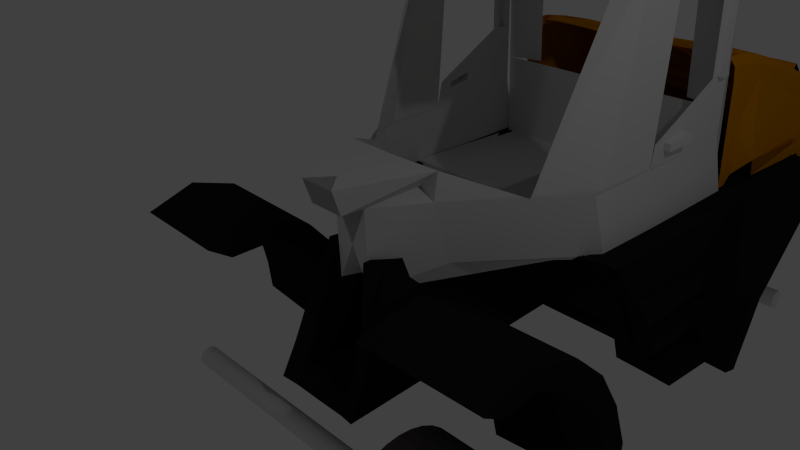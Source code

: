 # Source: LIEBHERRL538.blend  (saved by Blender 2.75.0; exported with 4.5.12 LTS)
import bpy
from mathutils import Matrix  # noqa: F401  (used for matrix-valued properties, if any)

bpy.ops.wm.read_factory_settings(use_empty=True)
scene = bpy.context.scene
scene.name = 'Scene'

# ---- collections
col_collection_1 = bpy.data.collections.new('Collection 1'); scene.collection.children.link(col_collection_1)

# ---- materials (node trees are filled in below, after node groups)
mat_rimgray = bpy.data.materials.new('rimGray')
mat_rimgray.alpha_threshold = 0.0
mat_rimgray.use_transparent_shadow = False
mat_rimgray.diffuse_color = (0.1193, 0.09643, 0.1022, 1.0)
mat_rimgray.roughness = 0.5
mat_whithecab = bpy.data.materials.new('whitheCab')
mat_whithecab.alpha_threshold = 0.0
mat_whithecab.use_transparent_shadow = False
mat_whithecab.roughness = 0.5
mat_darkgrey = bpy.data.materials.new('darkGrey')
mat_darkgrey.alpha_threshold = 0.0
mat_darkgrey.use_transparent_shadow = False
mat_darkgrey.diffuse_color = (0.01599, 0.01499, 0.01574, 1.0)
mat_darkgrey.roughness = 0.5
mat_liebherrorange = bpy.data.materials.new('liebherrOrange')
mat_liebherrorange.alpha_threshold = 0.0
mat_liebherrorange.use_transparent_shadow = False
mat_liebherrorange.diffuse_color = (0.7231, 0.2664, 0.0003035, 1.0)
mat_liebherrorange.roughness = 0.5

# ---- material node trees

# ---- world
world_world = bpy.data.worlds.new('World'); scene.world = world_world
world_world.color = (0.05088, 0.05088, 0.05088)
world_world.use_sun_shadow = False
world_world.sun_shadow_jitter_overblur = 0.0
world_world.cycles.sampling_method = 'MANUAL'
world_world.cycles.sample_map_resolution = 256

# ---- cameras
cam_camera = bpy.data.cameras.new('Camera')
cam_camera.clip_end = 100.0
cam_camera.lens = 35.0
cam_camera.sensor_width = 32.0
cam_camera.sensor_height = 18.0
cam_camera.ortho_scale = 7.314
cam_camera.dof.focus_distance = 0.0
cam_camera.dof.aperture_fstop = 128.0

# ---- lights
light_lamp = bpy.data.lights.new('Lamp', 'POINT')
light_lamp.transmission_factor = 0.0
light_lamp.cutoff_distance = 30.0
light_lamp.energy = 100.0
light_lamp.shadow_buffer_clip_start = 1.001
light_lamp.shadow_soft_size = 0.1
light_lamp.shadow_maximum_resolution = 0.006
light_lamp.use_absolute_resolution = True
light_lamp.cycles.use_multiple_importance_sampling = False

# ---- meshes
me_cylinder_002 = bpy.data.meshes.new('Cylinder.002')
me_cylinder_002.from_pydata([(3.553e-15, 1.0, -1.0), (0.0, 1.0, 1.0), (0.1951, 0.9808, -1.0), (0.1951, 0.9808, 1.0), (0.3827, 0.9239, -1.0), (0.3827, 0.9239, 1.0), (0.5556, 0.8315, -1.0), (0.5556, 0.8315, 1.0), (0.7071, 0.7071, -1.0), (0.7071, 0.7071, 1.0), (0.8315, 0.5556, -1.0), (0.8315, 0.5556, 1.0), (0.9239, 0.3827, -1.0), (0.9239, 0.3827, 1.0), (0.9808, 0.1951, -1.0), (0.9808, 0.1951, 1.0), (1.0, 7.55e-08, -1.0), (1.0, 7.55e-08, 1.0), (0.9808, -0.1951, -1.0), (0.9808, -0.1951, 1.0), (0.9239, -0.3827, -1.0), (0.9239, -0.3827, 1.0), (0.8315, -0.5556, -1.0), (0.8315, -0.5556, 1.0), (0.7071, -0.7071, -1.0), (0.7071, -0.7071, 1.0), (0.5556, -0.8315, -1.0), (0.5556, -0.8315, 1.0), (0.3827, -0.9239, -1.0), (0.3827, -0.9239, 1.0), (0.1951, -0.9808, -1.0), (0.1951, -0.9808, 1.0), (-3.204e-07, -1.0, -1.0), (-3.258e-07, -1.0, 1.0), (-0.1951, -0.9808, -1.0), (-0.1951, -0.9808, 1.0), (-0.3827, -0.9239, -1.0), (-0.3827, -0.9239, 1.0), (-0.5556, -0.8315, -1.0), (-0.5556, -0.8315, 1.0), (-0.7071, -0.7071, -1.0), (-0.7071, -0.7071, 1.0), (-0.8315, -0.5556, -1.0), (-0.8315, -0.5556, 1.0), (-0.9239, -0.3827, -1.0), (-0.9239, -0.3827, 1.0), (-0.9808, -0.1951, -1.0), (-0.9808, -0.1951, 1.0), (-1.0, 9.656e-07, -1.0), (-1.0, 9.656e-07, 1.0), (-0.9808, 0.1951, -1.0), (-0.9808, 0.1951, 1.0), (-0.9239, 0.3827, -1.0), (-0.9239, 0.3827, 1.0), (-0.8315, 0.5556, -1.0), (-0.8315, 0.5556, 1.0), (-0.7071, 0.7071, -1.0), (-0.7071, 0.7071, 1.0), (-0.5556, 0.8315, -1.0), (-0.5556, 0.8315, 1.0), (-0.3827, 0.9239, -1.0), (-0.3827, 0.9239, 1.0), (-0.1951, 0.9808, -1.0), (-0.1951, 0.9808, 1.0), (3.553e-15, 1.0, -5.96e-08), (0.1951, 0.9808, 0.0), (0.3827, 0.9239, 0.0), (0.5556, 0.8315, 0.0), (0.7071, 0.7071, 0.0), (0.8315, 0.5556, 0.0), (0.9239, 0.3827, 0.0), (0.9808, 0.1951, 0.0), (1.0, 7.55e-08, 0.0), (0.9808, -0.1951, 0.0), (0.9239, -0.3827, 0.0), (0.8315, -0.5556, 0.0), (0.7071, -0.7071, 0.0), (0.5556, -0.8315, 0.0), (0.3827, -0.9239, 0.0), (0.1951, -0.9808, 0.0), (-3.231e-07, -1.0, 0.0), (-0.1951, -0.9808, 0.0), (-0.3827, -0.9239, 0.0), (-0.5556, -0.8315, 0.0), (-0.7071, -0.7071, 0.0), (-0.8315, -0.5556, 0.0), (-0.9239, -0.3827, 0.0), (-0.9808, -0.1951, 0.0), (-1.0, 9.656e-07, 0.0), (-0.9808, 0.1951, 0.0), (-0.9239, 0.3827, 0.0), (-0.8315, 0.5556, 0.0), (-0.7071, 0.7071, 0.0), (-0.5556, 0.8315, 0.0), (-0.3827, 0.9239, 0.0), (-0.1951, 0.9808, 0.0), (0.1951, 0.9808, -0.8438), (0.3827, 0.9239, -0.8438), (0.5556, 0.8315, -0.8438), (0.7071, 0.7071, -0.8438), (0.8315, 0.5556, -0.8438), (0.9239, 0.3827, -0.8438), (0.9808, 0.1951, -0.8438), (1.0, 7.55e-08, -0.8438), (0.9808, -0.1951, -0.8438), (0.9239, -0.3827, -0.8438), (0.8315, -0.5556, -0.8438), (0.7071, -0.7071, -0.8438), (0.5556, -0.8315, -0.8438), (0.3827, -0.9239, -0.8438), (0.1951, -0.9808, -0.8438), (-3.208e-07, -1.0, -0.8438), (-0.1951, -0.9808, -0.8438), (-0.3827, -0.9239, -0.8438), (-0.5556, -0.8315, -0.8438), (-0.7071, -0.7071, -0.8438), (-0.8315, -0.5556, -0.8438), (-0.9239, -0.3827, -0.8438), (-0.9808, -0.1951, -0.8438), (-1.0, 9.656e-07, -0.8438), (-0.9808, 0.1951, -0.8438), (-0.9239, 0.3827, -0.8438), (-0.8315, 0.5556, -0.8438), (-0.7071, 0.7071, -0.8438), (-0.5556, 0.8315, -0.8438), (-0.3827, 0.9239, -0.8438), (-0.1951, 0.9808, -0.8438), (3.553e-15, 1.0, -0.8438), (2.754e-10, 0.6135, -0.4021), (0.1287, 0.6018, -0.4021), (0.2524, 0.5668, -0.4021), (0.3665, 0.5101, -0.4021), (0.4665, 0.4338, -0.4021), (0.5485, 0.3409, -0.4021), (0.6095, 0.2348, -0.4021), (0.647, 0.1197, -0.4021), (0.6597, 1.678e-07, -0.4021), (0.647, -0.1197, -0.4021), (0.6095, -0.2348, -0.4021), (0.5485, -0.3409, -0.4021), (0.4665, -0.4338, -0.4021), (0.3665, -0.5101, -0.4021), (0.2524, -0.5668, -0.4021), (0.1287, -0.6018, -0.4021), (-2.111e-07, -0.6135, -0.4021), (-0.1287, -0.6018, -0.4021), (-0.2524, -0.5668, -0.4021), (-0.3665, -0.5101, -0.4021), (-0.4665, -0.4338, -0.4021), (-0.5485, -0.3409, -0.4021), (-0.6095, -0.2348, -0.4021), (-0.647, -0.1197, -0.4021), (-0.6597, 7.139e-07, -0.4021), (-0.647, 0.1197, -0.4021), (-0.6095, 0.2348, -0.4021), (-0.5485, 0.3409, -0.4021), (-0.4665, 0.4338, -0.4021), (-0.3665, 0.5101, -0.4021), (-0.2524, 0.5668, -0.4021), (-0.1287, 0.6018, -0.4021), (6.302e-08, 0.3982, -1.098), (0.0742, 0.3906, -1.098), (0.1455, 0.3679, -1.098), (0.2113, 0.3311, -1.098), (0.2689, 0.2816, -1.098), (0.3162, 0.2212, -1.098), (0.3514, 0.1524, -1.098), (0.373, 0.07769, -1.098), (0.3803, 2.228e-07, -1.098), (0.373, -0.07769, -1.098), (0.3514, -0.1524, -1.098), (0.3162, -0.2212, -1.098), (0.2689, -0.2816, -1.098), (0.2113, -0.3311, -1.098), (0.1455, -0.3679, -1.098), (0.0742, -0.3906, -1.098), (-5.883e-08, -0.3982, -1.098), (-0.0742, -0.3906, -1.098), (-0.1455, -0.3679, -1.098), (-0.2113, -0.3311, -1.098), (-0.2689, -0.2816, -1.098), (-0.3162, -0.2212, -1.098), (-0.3514, -0.1524, -1.098), (-0.373, -0.07769, -1.098), (-0.3803, 5.772e-07, -1.098), (-0.373, 0.07769, -1.098), (-0.3514, 0.1524, -1.098), (-0.3162, 0.2212, -1.098), (-0.2689, 0.2816, -1.098), (-0.2113, 0.3311, -1.098), (-0.1455, 0.3679, -1.098), (-0.0742, 0.3906, -1.098)], [], [(64, 1, 3, 65), (65, 3, 5, 66), (66, 5, 7, 67), (67, 7, 9, 68), (68, 9, 11, 69), (69, 11, 13, 70), (70, 13, 15, 71), (71, 15, 17, 72), (72, 17, 19, 73), (73, 19, 21, 74), (74, 21, 23, 75), (75, 23, 25, 76), (76, 25, 27, 77), (77, 27, 29, 78), (78, 29, 31, 79), (79, 31, 33, 80), (80, 33, 35, 81), (81, 35, 37, 82), (82, 37, 39, 83), (83, 39, 41, 84), (84, 41, 43, 85), (85, 43, 45, 86), (86, 45, 47, 87), (87, 47, 49, 88), (88, 49, 51, 89), (89, 51, 53, 90), (90, 53, 55, 91), (91, 55, 57, 92), (92, 57, 59, 93), (93, 59, 61, 94), (3, 1, 63, 61, 59, 57, 55, 53, 51, 49, 47, 45, 43, 41, 39, 37, 35, 33, 31, 29, 27, 25, 23, 21, 19, 17, 15, 13, 11, 9, 7, 5), (95, 63, 1, 64), (94, 61, 63, 95), (22, 24, 140, 139), (125, 94, 95, 126), (126, 95, 64, 127), (124, 93, 94, 125), (123, 92, 93, 124), (122, 91, 92, 123), (121, 90, 91, 122), (120, 89, 90, 121), (119, 88, 89, 120), (118, 87, 88, 119), (117, 86, 87, 118), (116, 85, 86, 117), (115, 84, 85, 116), (114, 83, 84, 115), (113, 82, 83, 114), (112, 81, 82, 113), (111, 80, 81, 112), (110, 79, 80, 111), (109, 78, 79, 110), (108, 77, 78, 109), (107, 76, 77, 108), (106, 75, 76, 107), (105, 74, 75, 106), (104, 73, 74, 105), (103, 72, 73, 104), (102, 71, 72, 103), (101, 70, 71, 102), (100, 69, 70, 101), (99, 68, 69, 100), (98, 67, 68, 99), (97, 66, 67, 98), (96, 65, 66, 97), (127, 64, 65, 96), (0, 127, 96, 2), (2, 96, 97, 4), (4, 97, 98, 6), (6, 98, 99, 8), (8, 99, 100, 10), (10, 100, 101, 12), (12, 101, 102, 14), (14, 102, 103, 16), (16, 103, 104, 18), (18, 104, 105, 20), (20, 105, 106, 22), (22, 106, 107, 24), (24, 107, 108, 26), (26, 108, 109, 28), (28, 109, 110, 30), (30, 110, 111, 32), (32, 111, 112, 34), (34, 112, 113, 36), (36, 113, 114, 38), (38, 114, 115, 40), (40, 115, 116, 42), (42, 116, 117, 44), (44, 117, 118, 46), (46, 118, 119, 48), (48, 119, 120, 50), (50, 120, 121, 52), (52, 121, 122, 54), (54, 122, 123, 56), (56, 123, 124, 58), (58, 124, 125, 60), (62, 126, 127, 0), (60, 125, 126, 62), (139, 140, 172, 171), (40, 42, 149, 148), (58, 60, 158, 157), (14, 16, 136, 135), (32, 34, 145, 144), (50, 52, 154, 153), (6, 8, 132, 131), (24, 26, 141, 140), (42, 44, 150, 149), (60, 62, 159, 158), (16, 18, 137, 136), (34, 36, 146, 145), (52, 54, 155, 154), (8, 10, 133, 132), (26, 28, 142, 141), (0, 2, 129, 128), (44, 46, 151, 150), (62, 0, 128, 159), (18, 20, 138, 137), (36, 38, 147, 146), (54, 56, 156, 155), (10, 12, 134, 133), (28, 30, 143, 142), (46, 48, 152, 151), (2, 4, 130, 129), (20, 22, 139, 138), (38, 40, 148, 147), (56, 58, 157, 156), (12, 14, 135, 134), (30, 32, 144, 143), (48, 50, 153, 152), (4, 6, 131, 130), (160, 161, 162, 163, 164, 165, 166, 167, 168, 169, 170, 171, 172, 173, 174, 175, 176, 177, 178, 179, 180, 181, 182, 183, 184, 185, 186, 187, 188, 189, 190, 191), (153, 154, 186, 185), (140, 141, 173, 172), (154, 155, 187, 186), (141, 142, 174, 173), (128, 129, 161, 160), (155, 156, 188, 187), (142, 143, 175, 174), (129, 130, 162, 161), (156, 157, 189, 188), (143, 144, 176, 175), (130, 131, 163, 162), (157, 158, 190, 189), (144, 145, 177, 176), (131, 132, 164, 163), (158, 159, 191, 190), (145, 146, 178, 177), (132, 133, 165, 164), (159, 128, 160, 191), (146, 147, 179, 178), (133, 134, 166, 165), (147, 148, 180, 179), (134, 135, 167, 166), (148, 149, 181, 180), (135, 136, 168, 167), (149, 150, 182, 181), (136, 137, 169, 168), (150, 151, 183, 182), (137, 138, 170, 169), (151, 152, 184, 183), (138, 139, 171, 170), (152, 153, 185, 184)])
me_cylinder_002.materials.append(mat_rimgray)
me_cylinder_002.use_remesh_preserve_volume = False
me_cylinder_002.use_remesh_preserve_attributes = False
me_cylinder_002.use_mirror_vertex_groups = False
me_cylinder_002.update()
me_cylinder_001 = bpy.data.meshes.new('Cylinder.001')
me_cylinder_001.from_pydata([(0.0, 1.0, -1.0), (0.0, 1.0, 1.0), (0.1951, 0.9808, -1.0), (0.1951, 0.9808, 1.0), (0.3827, 0.9239, -1.0), (0.3827, 0.9239, 1.0), (0.5556, 0.8315, -1.0), (0.5556, 0.8315, 1.0), (0.7071, 0.7071, -1.0), (0.7071, 0.7071, 1.0), (0.8315, 0.5556, -1.0), (0.8315, 0.5556, 1.0), (0.9239, 0.3827, -1.0), (0.9239, 0.3827, 1.0), (0.9808, 0.1951, -1.0), (0.9808, 0.1951, 1.0), (1.0, 7.55e-08, -1.0), (1.0, 7.55e-08, 1.0), (0.9808, -0.1951, -1.0), (0.9808, -0.1951, 1.0), (0.9239, -0.3827, -1.0), (0.9239, -0.3827, 1.0), (0.8315, -0.5556, -1.0), (0.8315, -0.5556, 1.0), (0.7071, -0.7071, -1.0), (0.7071, -0.7071, 1.0), (0.5556, -0.8315, -1.0), (0.5556, -0.8315, 1.0), (0.3827, -0.9239, -1.0), (0.3827, -0.9239, 1.0), (0.1951, -0.9808, -1.0), (0.1951, -0.9808, 1.0), (-3.258e-07, -1.0, -1.0), (-3.258e-07, -1.0, 1.0), (-0.1951, -0.9808, -1.0), (-0.1951, -0.9808, 1.0), (-0.3827, -0.9239, -1.0), (-0.3827, -0.9239, 1.0), (-0.5556, -0.8315, -1.0), (-0.5556, -0.8315, 1.0), (-0.7071, -0.7071, -1.0), (-0.7071, -0.7071, 1.0), (-0.8315, -0.5556, -1.0), (-0.8315, -0.5556, 1.0), (-0.9239, -0.3827, -1.0), (-0.9239, -0.3827, 1.0), (-0.9808, -0.1951, -1.0), (-0.9808, -0.1951, 1.0), (-1.0, 9.656e-07, -1.0), (-1.0, 9.656e-07, 1.0), (-0.9808, 0.1951, -1.0), (-0.9808, 0.1951, 1.0), (-0.9239, 0.3827, -1.0), (-0.9239, 0.3827, 1.0), (-0.8315, 0.5556, -1.0), (-0.8315, 0.5556, 1.0), (-0.7071, 0.7071, -1.0), (-0.7071, 0.7071, 1.0), (-0.5556, 0.8315, -1.0), (-0.5556, 0.8315, 1.0), (-0.3827, 0.9239, -1.0), (-0.3827, 0.9239, 1.0), (-0.1951, 0.9808, -1.0), (-0.1951, 0.9808, 1.0)], [], [(0, 1, 3, 2), (2, 3, 5, 4), (4, 5, 7, 6), (6, 7, 9, 8), (8, 9, 11, 10), (10, 11, 13, 12), (12, 13, 15, 14), (14, 15, 17, 16), (16, 17, 19, 18), (18, 19, 21, 20), (20, 21, 23, 22), (22, 23, 25, 24), (24, 25, 27, 26), (26, 27, 29, 28), (28, 29, 31, 30), (30, 31, 33, 32), (32, 33, 35, 34), (34, 35, 37, 36), (36, 37, 39, 38), (38, 39, 41, 40), (40, 41, 43, 42), (42, 43, 45, 44), (44, 45, 47, 46), (46, 47, 49, 48), (48, 49, 51, 50), (50, 51, 53, 52), (52, 53, 55, 54), (54, 55, 57, 56), (56, 57, 59, 58), (58, 59, 61, 60), (3, 1, 63, 61, 59, 57, 55, 53, 51, 49, 47, 45, 43, 41, 39, 37, 35, 33, 31, 29, 27, 25, 23, 21, 19, 17, 15, 13, 11, 9, 7, 5), (62, 63, 1, 0), (60, 61, 63, 62), (0, 2, 4, 6, 8, 10, 12, 14, 16, 18, 20, 22, 24, 26, 28, 30, 32, 34, 36, 38, 40, 42, 44, 46, 48, 50, 52, 54, 56, 58, 60, 62)])
me_cylinder_001.materials.append(mat_whithecab)
me_cylinder_001.use_remesh_preserve_volume = False
me_cylinder_001.use_remesh_preserve_attributes = False
me_cylinder_001.use_mirror_vertex_groups = False
me_cylinder_001.update()
me_cylinder = bpy.data.meshes.new('Cylinder')
me_cylinder.from_pydata([(0.0, 1.0, -1.0), (0.0, 1.0, 1.0), (0.1951, 0.9808, -1.0), (0.1951, 0.9808, 1.0), (0.3827, 0.9239, -1.0), (0.3827, 0.9239, 1.0), (0.5556, 0.8315, -1.0), (0.5556, 0.8315, 1.0), (0.7071, 0.7071, -1.0), (0.7071, 0.7071, 1.0), (0.8315, 0.5556, -1.0), (0.8315, 0.5556, 1.0), (0.9239, 0.3827, -1.0), (0.9239, 0.3827, 1.0), (0.9808, 0.1951, -1.0), (0.9808, 0.1951, 1.0), (1.0, 7.55e-08, -1.0), (1.0, 7.55e-08, 1.0), (0.9808, -0.1951, -1.0), (0.9808, -0.1951, 1.0), (0.9239, -0.3827, -1.0), (0.9239, -0.3827, 1.0), (0.8315, -0.5556, -1.0), (0.8315, -0.5556, 1.0), (0.7071, -0.7071, -1.0), (0.7071, -0.7071, 1.0), (0.5556, -0.8315, -1.0), (0.5556, -0.8315, 1.0), (0.3827, -0.9239, -1.0), (0.3827, -0.9239, 1.0), (0.1951, -0.9808, -1.0), (0.1951, -0.9808, 1.0), (-3.258e-07, -1.0, -1.0), (-3.258e-07, -1.0, 1.0), (-0.1951, -0.9808, -1.0), (-0.1951, -0.9808, 1.0), (-0.3827, -0.9239, -1.0), (-0.3827, -0.9239, 1.0), (-0.5556, -0.8315, -1.0), (-0.5556, -0.8315, 1.0), (-0.7071, -0.7071, -1.0), (-0.7071, -0.7071, 1.0), (-0.8315, -0.5556, -1.0), (-0.8315, -0.5556, 1.0), (-0.9239, -0.3827, -1.0), (-0.9239, -0.3827, 1.0), (-0.9808, -0.1951, -1.0), (-0.9808, -0.1951, 1.0), (-1.0, 9.656e-07, -1.0), (-1.0, 9.656e-07, 1.0), (-0.9808, 0.1951, -1.0), (-0.9808, 0.1951, 1.0), (-0.9239, 0.3827, -1.0), (-0.9239, 0.3827, 1.0), (-0.8315, 0.5556, -1.0), (-0.8315, 0.5556, 1.0), (-0.7071, 0.7071, -1.0), (-0.7071, 0.7071, 1.0), (-0.5556, 0.8315, -1.0), (-0.5556, 0.8315, 1.0), (-0.3827, 0.9239, -1.0), (-0.3827, 0.9239, 1.0), (-0.1951, 0.9808, -1.0), (-0.1951, 0.9808, 1.0)], [], [(0, 1, 3, 2), (2, 3, 5, 4), (4, 5, 7, 6), (6, 7, 9, 8), (8, 9, 11, 10), (10, 11, 13, 12), (12, 13, 15, 14), (14, 15, 17, 16), (16, 17, 19, 18), (18, 19, 21, 20), (20, 21, 23, 22), (22, 23, 25, 24), (24, 25, 27, 26), (26, 27, 29, 28), (28, 29, 31, 30), (30, 31, 33, 32), (32, 33, 35, 34), (34, 35, 37, 36), (36, 37, 39, 38), (38, 39, 41, 40), (40, 41, 43, 42), (42, 43, 45, 44), (44, 45, 47, 46), (46, 47, 49, 48), (48, 49, 51, 50), (50, 51, 53, 52), (52, 53, 55, 54), (54, 55, 57, 56), (56, 57, 59, 58), (58, 59, 61, 60), (3, 1, 63, 61, 59, 57, 55, 53, 51, 49, 47, 45, 43, 41, 39, 37, 35, 33, 31, 29, 27, 25, 23, 21, 19, 17, 15, 13, 11, 9, 7, 5), (62, 63, 1, 0), (60, 61, 63, 62), (0, 2, 4, 6, 8, 10, 12, 14, 16, 18, 20, 22, 24, 26, 28, 30, 32, 34, 36, 38, 40, 42, 44, 46, 48, 50, 52, 54, 56, 58, 60, 62)])
me_cylinder.materials.append(mat_whithecab)
me_cylinder.use_remesh_preserve_volume = False
me_cylinder.use_remesh_preserve_attributes = False
me_cylinder.use_mirror_vertex_groups = False
me_cylinder.update()
me_plane_003 = bpy.data.meshes.new('Plane.003')
me_plane_003.from_pydata([(-1.145, -0.9084, -0.0009131), (0.8417, -0.9109, -0.0009485), (-1.145, 1.059, -0.0009544), (0.8372, 1.076, -0.005204), (7.029, -0.894, -0.0009124), (7.032, 1.123, -0.003404), (0.8552, 1.395, -1.019), (7.045, -0.556, -1.032), (7.003, 1.415, -1.032), (8.047, -1.59, -0.0009123), (8.047, -1.269, -1.032), (10.83, -2.108, -0.0009122), (10.83, -1.788, -1.032), (11.92, -3.054, -0.0009126), (11.92, -2.734, -1.032), (12.37, -4.975, -0.0009508), (12.37, -4.655, -1.032), (7.749, -4.749, -0.01291), (7.753, -4.433, -1.032), (0.8416, 1.167, -0.2845), (7.032, 1.212, -0.2846), (7.033, -0.7941, -0.2845), (8.044, -1.508, -0.2845), (10.84, -2.012, -0.2846), (11.93, -2.962, -0.2846), (12.4, -4.911, -0.2853), (7.744, -4.662, -0.2923), (12.38, -4.996, -0.01245), (7.728, -4.816, -0.05368), (12.38, -5.635, -0.2521), (7.729, -5.454, -0.293), (12.35, -5.462, 0.05832), (7.698, -5.336, 0.009013), (12.35, -6.332, -0.1329), (7.698, -6.202, -0.184), (12.1, -9.707, 1.125), (7.443, -9.575, 1.077), (12.1, -10.58, 0.9345), (7.443, -10.45, 0.8823), (12.05, -10.71, 1.327), (7.402, -10.49, 1.299), (12.06, -11.05, 1.057), (7.402, -10.82, 1.029), (12.03, -11.63, 1.364), (7.374, -11.38, 1.362), (12.03, -11.43, 1.084), (7.374, -11.17, 1.082), (12.03, -11.63, 1.364), (7.374, -11.38, 1.362), (12.03, -11.43, 1.084), (7.374, -11.17, 1.082), (12.03, -11.5, 1.371), (7.375, -11.25, 1.359), (12.03, -11.49, 1.089), (7.375, -11.25, 1.078), (11.71, -19.57, 1.28), (7.063, -19.38, 1.319), (11.71, -18.61, 1.114), (7.061, -18.43, 1.153), (11.54, -22.13, 0.4646), (6.884, -21.95, 0.5061), (11.54, -21.18, 0.2985), (6.886, -20.99, 0.3381), (11.48, -23.03, 0.1453), (6.826, -22.92, 0.1994), (11.48, -21.88, 0.07075), (6.827, -21.76, 0.1241), (11.28, -24.35, -0.9884), (6.623, -24.24, -0.9355), (11.28, -23.2, -1.064), (6.623, -23.09, -1.011), (-0.5839, -4.962, -0.01866), (-0.5843, -5.825, -0.2089), (-0.8391, -9.199, 1.049), (-0.8403, -10.07, 0.8568), (-0.8825, -10.11, 1.272), (-0.8826, -10.45, 1.002), (-0.9076, -10.88, 1.331), (-0.9077, -10.87, 1.052), (-1.222, -19.01, 1.294), (-1.222, -18.05, 1.127), (9.513, -4.524, -1.037), (9.513, -4.844, -0.005727), (9.513, -4.759, -0.2922), (9.497, -4.885, -0.0378), (9.497, -5.523, -0.2784), (9.467, -5.38, 0.02887), (9.467, -6.252, -0.1663), (9.212, -9.625, 1.096), (9.212, -10.5, 0.9013), (9.17, -10.57, 1.311), (9.17, -10.91, 1.039), (9.143, -11.47, 1.363), (9.143, -11.27, 1.083), (9.143, -11.47, 1.363), (9.143, -11.27, 1.083), (9.144, -11.34, 1.365), (9.144, -11.34, 1.081), (8.826, -19.46, 1.304), (8.83, -18.5, 1.136), (8.656, -22.02, 0.4936), (8.653, -21.06, 0.3213), (8.597, -22.96, 0.1778), (8.595, -21.81, 0.1026), (8.39, -24.28, -0.9562), (8.39, -23.13, -1.031), (8.774, -33.69, 1.364), (7.012, -33.72, 1.387), (8.605, -31.1, 0.5819), (6.834, -31.1, 0.6024), (8.546, -30.12, 0.1262), (6.777, -30.09, 0.1496), (8.34, -28.43, -0.8914), (6.573, -28.45, -0.8683), (6.724, -22.42, -0.4441), (6.724, -23.58, -0.3688), (11.38, -23.69, -0.4221), (11.38, -22.54, -0.4971), (8.492, -22.47, -0.4647), (8.494, -23.62, -0.3903), (6.674, -29.27, -0.3602), (8.444, -29.28, -0.3839), (6.66, -22.84, -0.8034), (11.31, -22.96, -0.8564), (8.428, -22.89, -0.8239), (8.429, -24.04, -0.7471), (8.38, -28.74, -0.7032), (6.659, -24.0, -0.728), (11.31, -24.11, -0.7812), (6.609, -28.75, -0.6821), (10.03, -24.07, -0.7723), (9.996, -24.31, -0.9776), (9.983, -28.77, -0.7285), (9.946, -28.46, -0.9128), (6.774, -23.25, -0.09038), (11.43, -23.37, -0.1436), (6.724, -29.67, -0.1104), (6.775, -22.1, -0.1657), (11.43, -22.21, -0.2188), (8.543, -22.14, -0.1863), (8.544, -23.3, -0.1093), (8.495, -29.69, -0.131), (9.276, -23.31, -0.1226), (9.227, -23.63, -0.3971), (9.227, -29.7, -0.1444), (9.177, -29.28, -0.3907), (9.143, -22.02, 0.484), (9.086, -22.97, 0.1757), (9.093, -31.11, 0.5721), (9.036, -30.12, 0.1244), (8.692, -4.801, -0.007135), (8.691, -4.714, -0.2928), (8.675, -4.853, -0.04504), (8.675, -5.491, -0.2858), (8.646, -5.357, 0.01981), (8.646, -6.228, -0.1754), (8.39, -9.602, 1.087), (8.39, -10.47, 0.8923), (8.349, -10.53, 1.307), (8.349, -10.87, 1.034), (8.322, -11.43, 1.363), (8.322, -11.23, 1.082), (8.322, -11.43, 1.363), (8.322, -11.23, 1.082), (8.323, -11.3, 1.363), (8.323, -11.3, 1.079), (8.008, -19.43, 1.314), (8.008, -18.46, 1.144), (7.831, -21.03, 0.3283), (7.773, -21.79, 0.1121), (7.568, -24.26, -0.9479), (7.568, -23.11, -1.022), (8.692, -4.481, -1.038), (7.958, -33.7, 1.377), (7.782, -31.1, 0.5893), (7.726, -30.11, 0.1369), (7.519, -28.44, -0.8811), (7.621, -29.27, -0.3723), (7.671, -22.45, -0.4553), (7.556, -28.75, -0.6942), (7.606, -22.87, -0.8146), (7.721, -22.12, -0.1769), (7.673, -29.68, -0.1228), (7.328, -33.92, 1.363), (6.403, -33.69, 1.375), (7.696, -31.35, 0.5766), (6.776, -31.09, 0.5883), (7.845, -30.36, 0.1239), (6.927, -30.1, 0.1352), (6.964, -29.68, -0.1244), (7.0, -29.27, -0.3737), (7.919, -29.53, -0.3849), (7.883, -29.94, -0.136), (1.646, -34.3, 1.449), (0.7255, -34.07, 1.459), (2.014, -31.73, 0.6633), (1.094, -31.48, 0.6745), (2.164, -30.75, 0.2106), (1.246, -30.48, 0.2223), (1.282, -30.06, -0.03639), (1.316, -29.66, -0.2853), (2.236, -29.91, -0.2971), (2.159, -29.73, -0.04809), (2.018, -43.34, 1.615), (1.14, -44.01, 1.61), (2.426, -44.92, 0.6631), (1.507, -44.71, 0.628), (2.577, -45.66, 0.187), (1.659, -45.45, 0.1484), (1.693, -45.97, -0.09895), (1.731, -46.47, -0.3398), (2.648, -46.68, -0.302), (2.615, -46.18, -0.06341), (2.439, -40.66, 0.195), (2.398, -39.21, 0.1973), (2.278, -40.15, 0.6639), (2.33, -41.82, 0.664), (3.948, -40.6, 0.2304), (3.908, -39.16, 0.2329), (3.787, -40.1, 0.6961), (3.838, -41.75, 0.696), (12.36, -40.29, 0.4172), (12.32, -38.84, 0.4201), (12.2, -40.25, 1.019), (12.25, -41.46, 0.7514), (5.666, -40.01, 0.8734), (5.786, -39.08, 0.2736), (5.826, -40.53, 0.2708), (5.717, -41.22, 0.6043), (12.03, -42.12, 1.437), (12.08, -42.92, 1.094), (5.501, -41.7, 1.316), (5.551, -42.49, 0.9728), (11.84, -45.21, 1.695), (11.89, -44.72, 1.321), (5.306, -44.54, 1.682), (5.356, -44.05, 1.309), (11.92, -48.25, 1.444), (11.8, -46.87, 1.231), (5.391, -48.76, 1.534), (5.268, -47.38, 1.321), (12.37, -40.34, 0.3609), (12.33, -38.93, 0.4438), (5.793, -39.02, 0.2881), (5.833, -40.43, 0.2047), (12.56, -39.7, -0.2114), (12.52, -38.27, -0.1581), (5.981, -38.42, -0.3112), (6.021, -39.85, -0.3645), (12.72, -39.35, -0.7309), (12.68, -38.8, -0.6782), (6.144, -38.95, -0.8316), (6.185, -39.5, -0.8843), (-0.7283, -29.72, -0.2676), (-0.7637, -30.13, -0.02087), (-0.3153, -46.54, -0.3212), (-0.3501, -46.04, -0.08578), (1.204, -5.672, -0.3614), (1.172, -6.077, -0.1139), (-0.8397, -5.736, -0.3443), (-0.8759, -6.142, -0.0968), (-0.6011, -30.05, 1.339), (1.431, -29.98, 1.323), (-0.7125, -6.064, 1.263), (1.319, -6.0, 1.246), (1.145, -0.9084, -0.0009131), (-0.8417, -0.9109, -0.0009485), (1.145, 1.059, -0.0009544), (-0.8372, 1.076, -0.005204), (-7.029, -0.894, -0.0009124), (-7.032, 1.123, -0.003404), (-0.8552, 1.395, -1.019), (-7.045, -0.556, -1.032), (-7.003, 1.415, -1.032), (-8.047, -1.59, -0.0009123), (-8.047, -1.269, -1.032), (-10.83, -2.108, -0.0009122), (-10.83, -1.788, -1.032), (-11.92, -3.054, -0.0009126), (-11.92, -2.734, -1.032), (-12.37, -4.975, -0.0009508), (-12.37, -4.655, -1.032), (-7.749, -4.749, -0.01291), (-7.753, -4.433, -1.032), (-0.8416, 1.167, -0.2845), (-7.032, 1.212, -0.2846), (-7.033, -0.7941, -0.2845), (-8.044, -1.508, -0.2845), (-10.84, -2.012, -0.2846), (-11.93, -2.962, -0.2846), (-12.4, -4.911, -0.2853), (-7.744, -4.662, -0.2923), (-12.38, -4.996, -0.01245), (-7.728, -4.816, -0.05368), (-12.38, -5.635, -0.2521), (-7.729, -5.454, -0.293), (-12.35, -5.462, 0.05832), (-7.698, -5.336, 0.009013), (-12.35, -6.332, -0.1329), (-7.698, -6.202, -0.184), (-12.1, -9.707, 1.125), (-7.443, -9.575, 1.077), (-12.1, -10.58, 0.9345), (-7.443, -10.45, 0.8823), (-12.05, -10.71, 1.327), (-7.402, -10.49, 1.299), (-12.06, -11.05, 1.057), (-7.402, -10.82, 1.029), (-12.03, -11.63, 1.364), (-7.374, -11.38, 1.362), (-12.03, -11.43, 1.084), (-7.374, -11.17, 1.082), (-12.03, -11.63, 1.364), (-7.374, -11.38, 1.362), (-12.03, -11.43, 1.084), (-7.374, -11.17, 1.082), (-12.03, -11.5, 1.371), (-7.375, -11.25, 1.359), (-12.03, -11.49, 1.089), (-7.375, -11.25, 1.078), (-11.71, -19.57, 1.28), (-7.063, -19.38, 1.319), (-11.71, -18.61, 1.114), (-7.061, -18.43, 1.153), (-11.54, -22.13, 0.4646), (-6.884, -21.95, 0.5061), (-11.54, -21.18, 0.2985), (-6.886, -20.99, 0.3381), (-11.48, -23.03, 0.1453), (-6.826, -22.92, 0.1994), (-11.48, -21.88, 0.07075), (-6.827, -21.76, 0.1241), (-11.28, -24.35, -0.9884), (-6.623, -24.24, -0.9355), (-11.28, -23.2, -1.064), (-6.623, -23.09, -1.011), (0.5839, -4.962, -0.01866), (0.5843, -5.825, -0.2089), (0.8391, -9.199, 1.049), (0.8403, -10.07, 0.8568), (0.8825, -10.11, 1.272), (0.8826, -10.45, 1.002), (0.9076, -10.88, 1.331), (0.9077, -10.87, 1.052), (1.222, -19.01, 1.294), (1.222, -18.05, 1.127), (-9.513, -4.524, -1.037), (-9.513, -4.844, -0.005727), (-9.513, -4.759, -0.2922), (-9.497, -4.885, -0.0378), (-9.497, -5.523, -0.2784), (-9.467, -5.38, 0.02887), (-9.467, -6.252, -0.1663), (-9.212, -9.625, 1.096), (-9.212, -10.5, 0.9013), (-9.17, -10.57, 1.311), (-9.17, -10.91, 1.039), (-9.143, -11.47, 1.363), (-9.143, -11.27, 1.083), (-9.143, -11.47, 1.363), (-9.143, -11.27, 1.083), (-9.144, -11.34, 1.365), (-9.144, -11.34, 1.081), (-8.826, -19.46, 1.304), (-8.83, -18.5, 1.136), (-8.656, -22.02, 0.4936), (-8.653, -21.06, 0.3213), (-8.597, -22.96, 0.1778), (-8.595, -21.81, 0.1026), (-8.39, -24.28, -0.9562), (-8.39, -23.13, -1.031), (-8.774, -33.69, 1.364), (-7.012, -33.72, 1.387), (-8.605, -31.1, 0.5819), (-6.834, -31.1, 0.6024), (-8.546, -30.12, 0.1262), (-6.777, -30.09, 0.1496), (-8.34, -28.43, -0.8914), (-6.573, -28.45, -0.8683), (-6.724, -22.42, -0.4441), (-6.724, -23.58, -0.3688), (-11.38, -23.69, -0.4221), (-11.38, -22.54, -0.4971), (-8.492, -22.47, -0.4647), (-8.494, -23.62, -0.3903), (-6.674, -29.27, -0.3602), (-8.444, -29.28, -0.3839), (-6.66, -22.84, -0.8034), (-11.31, -22.96, -0.8564), (-8.428, -22.89, -0.8239), (-8.429, -24.04, -0.7471), (-8.38, -28.74, -0.7032), (-6.659, -24.0, -0.728), (-11.31, -24.11, -0.7812), (-6.609, -28.75, -0.6821), (-10.03, -24.07, -0.7723), (-9.996, -24.31, -0.9776), (-9.983, -28.77, -0.7285), (-9.946, -28.46, -0.9128), (-6.774, -23.25, -0.09038), (-11.43, -23.37, -0.1436), (-6.724, -29.67, -0.1104), (-6.775, -22.1, -0.1657), (-11.43, -22.21, -0.2188), (-8.543, -22.14, -0.1863), (-8.544, -23.3, -0.1093), (-8.495, -29.69, -0.131), (-9.276, -23.31, -0.1226), (-9.227, -23.63, -0.3971), (-9.227, -29.7, -0.1444), (-9.177, -29.28, -0.3907), (-9.143, -22.02, 0.484), (-9.086, -22.97, 0.1757), (-9.093, -31.11, 0.5721), (-9.036, -30.12, 0.1244), (-8.692, -4.801, -0.007135), (-8.691, -4.714, -0.2928), (-8.675, -4.853, -0.04504), (-8.675, -5.491, -0.2858), (-8.646, -5.357, 0.01981), (-8.646, -6.228, -0.1754), (-8.39, -9.602, 1.087), (-8.39, -10.47, 0.8923), (-8.349, -10.53, 1.307), (-8.349, -10.87, 1.034), (-8.322, -11.43, 1.363), (-8.322, -11.23, 1.082), (-8.322, -11.43, 1.363), (-8.322, -11.23, 1.082), (-8.323, -11.3, 1.363), (-8.323, -11.3, 1.079), (-8.008, -19.43, 1.314), (-8.008, -18.46, 1.144), (-7.831, -21.03, 0.3283), (-7.773, -21.79, 0.1121), (-7.568, -24.26, -0.9479), (-7.568, -23.11, -1.022), (-8.692, -4.481, -1.038), (-7.958, -33.7, 1.377), (-7.782, -31.1, 0.5893), (-7.726, -30.11, 0.1369), (-7.519, -28.44, -0.8811), (-7.621, -29.27, -0.3723), (-7.671, -22.45, -0.4553), (-7.556, -28.75, -0.6942), (-7.606, -22.87, -0.8146), (-7.721, -22.12, -0.1769), (-7.673, -29.68, -0.1228), (-7.328, -33.92, 1.363), (-6.403, -33.69, 1.375), (-7.696, -31.35, 0.5766), (-6.776, -31.09, 0.5883), (-7.845, -30.36, 0.1239), (-6.927, -30.1, 0.1352), (-6.964, -29.68, -0.1244), (-7.0, -29.27, -0.3737), (-7.919, -29.53, -0.3849), (-7.883, -29.94, -0.136), (-1.646, -34.3, 1.449), (-0.7255, -34.07, 1.459), (-2.014, -31.73, 0.6633), (-1.094, -31.48, 0.6745), (-2.164, -30.75, 0.2106), (-1.246, -30.48, 0.2223), (-1.282, -30.06, -0.03639), (-1.316, -29.66, -0.2853), (-2.236, -29.91, -0.2971), (-2.159, -29.73, -0.04809), (-2.018, -43.34, 1.615), (-1.14, -44.01, 1.61), (-2.426, -44.92, 0.6631), (-1.507, -44.71, 0.628), (-2.577, -45.66, 0.187), (-1.659, -45.45, 0.1484), (-1.693, -45.97, -0.09895), (-1.731, -46.47, -0.3398), (-2.648, -46.68, -0.302), (-2.615, -46.18, -0.06341), (-2.439, -40.66, 0.195), (-2.398, -39.21, 0.1973), (-2.278, -40.15, 0.6639), (-2.33, -41.82, 0.664), (-3.948, -40.6, 0.2304), (-3.908, -39.16, 0.2329), (-3.787, -40.1, 0.6961), (-3.838, -41.75, 0.696), (-12.36, -40.29, 0.4172), (-12.32, -38.84, 0.4201), (-12.2, -40.25, 1.019), (-12.25, -41.46, 0.7514), (-5.666, -40.01, 0.8734), (-5.786, -39.08, 0.2736), (-5.826, -40.53, 0.2708), (-5.717, -41.22, 0.6043), (-12.03, -42.12, 1.437), (-12.08, -42.92, 1.094), (-5.501, -41.7, 1.316), (-5.551, -42.49, 0.9728), (-11.84, -45.21, 1.695), (-11.89, -44.72, 1.321), (-5.306, -44.54, 1.682), (-5.356, -44.05, 1.309), (-11.92, -48.25, 1.444), (-11.8, -46.87, 1.231), (-5.391, -48.76, 1.534), (-5.268, -47.38, 1.321), (-12.37, -40.34, 0.3609), (-12.33, -38.93, 0.4438), (-5.793, -39.02, 0.2881), (-5.833, -40.43, 0.2047), (-12.56, -39.7, -0.2114), (-12.52, -38.27, -0.1581), (-5.981, -38.42, -0.3112), (-6.021, -39.85, -0.3645), (-12.72, -39.35, -0.7309), (-12.68, -38.8, -0.6782), (-6.144, -38.95, -0.8316), (-6.185, -39.5, -0.8843), (0.7283, -29.72, -0.2676), (0.7637, -30.13, -0.02087), (0.3153, -46.54, -0.3212), (0.3501, -46.04, -0.08578), (-1.204, -5.672, -0.3614), (-1.172, -6.077, -0.1139), (0.8397, -5.736, -0.3443), (0.8759, -6.142, -0.0968), (0.6011, -30.05, 1.339), (-1.431, -29.98, 1.323), (0.7125, -6.064, 1.263), (-1.319, -6.0, 1.246)], [], [(0, 1, 3, 2), (3, 1, 4, 5), (19, 20, 8, 6), (20, 21, 7, 8), (21, 4, 9, 22), (22, 9, 11, 23), (23, 11, 13, 24), (24, 13, 15, 25), (150, 17, 28, 152), (172, 151, 26, 18), (14, 24, 25, 16), (12, 23, 24, 14), (10, 22, 23, 12), (7, 21, 22, 10), (5, 4, 21, 20), (3, 5, 20, 19), (28, 30, 34, 32), (83, 25, 29, 85), (25, 15, 27, 29), (17, 26, 30, 28), (32, 34, 72, 71), (152, 28, 32, 154), (85, 29, 33, 87), (29, 27, 31, 33), (89, 37, 41, 91), (154, 32, 36, 156), (87, 33, 37, 89), (33, 31, 35, 37), (40, 42, 46, 44), (37, 35, 39, 41), (56, 52, 77, 79), (156, 36, 40, 158), (160, 44, 48, 162), (158, 40, 44, 160), (91, 41, 45, 93), (41, 39, 43, 45), (95, 49, 53, 97), (93, 45, 49, 95), (45, 43, 47, 49), (44, 46, 50, 48), (34, 38, 74, 72), (49, 47, 51, 53), (48, 50, 54, 52), (162, 48, 52, 164), (99, 57, 61, 101), (164, 52, 56, 166), (97, 53, 57, 99), (53, 51, 55, 57), (61, 59, 63, 65), (57, 55, 59, 61), (56, 58, 62, 60), (140, 102, 110, 141), (127, 122, 70, 68), (60, 62, 66, 64), (100, 98, 106, 108), (101, 61, 65, 103), (171, 170, 68, 70), (127, 68, 113, 129), (124, 123, 69, 105), (123, 128, 67, 69), (71, 72, 74, 73), (73, 74, 76, 75), (77, 78, 80, 79), (58, 56, 79, 80), (40, 36, 73, 75), (36, 32, 71, 73), (38, 42, 76, 74), (54, 58, 80, 78), (42, 40, 75, 76), (52, 54, 78, 77), (180, 124, 105, 171), (128, 125, 104, 67), (69, 67, 104, 105), (168, 101, 103, 169), (59, 100, 102, 63), (55, 98, 100, 59), (165, 97, 99, 167), (51, 96, 98, 55), (167, 99, 101, 168), (47, 94, 96, 51), (161, 93, 95, 163), (163, 95, 97, 165), (159, 91, 93, 161), (39, 90, 92, 43), (43, 92, 94, 47), (35, 88, 90, 39), (155, 87, 89, 157), (31, 86, 88, 35), (157, 89, 91, 159), (153, 85, 87, 155), (27, 84, 86, 31), (151, 83, 85, 153), (16, 25, 83, 81), (15, 82, 84, 27), (136, 120, 190, 189), (173, 107, 184, 183), (179, 129, 113, 176), (60, 64, 111, 109), (110, 102, 147, 149), (56, 60, 109, 107), (170, 104, 112, 176), (166, 56, 107, 173), (120, 177, 191, 190), (135, 140, 119, 116), (181, 139, 118, 178), (138, 135, 116, 117), (139, 138, 117, 118), (134, 115, 120, 136), (134, 137, 114, 115), (125, 119, 121, 126), (126, 112, 133, 132), (177, 120, 129, 179), (116, 119, 125, 128), (178, 118, 124, 180), (117, 116, 128, 123), (118, 117, 123, 124), (115, 127, 129, 120), (115, 114, 122, 127), (131, 130, 132, 133), (125, 126, 132, 130), (104, 125, 130, 131), (112, 104, 131, 133), (64, 66, 137, 134), (64, 134, 136, 111), (103, 65, 138, 139), (65, 63, 135, 138), (169, 103, 139, 181), (63, 102, 140, 135), (111, 136, 189, 188), (140, 141, 144, 142), (143, 142, 144, 145), (141, 121, 145, 144), (119, 140, 142, 143), (121, 119, 143, 145), (147, 146, 148, 149), (108, 110, 149, 148), (102, 100, 146, 147), (100, 108, 148, 146), (110, 175, 182, 141), (66, 169, 181, 137), (114, 178, 180, 122), (121, 177, 179, 126), (137, 181, 178, 114), (141, 182, 177, 121), (98, 166, 173, 106), (68, 170, 176, 113), (126, 179, 176, 112), (108, 174, 175, 110), (106, 173, 174, 108), (26, 151, 153, 30), (30, 153, 155, 34), (38, 157, 159, 42), (34, 155, 157, 38), (42, 159, 161, 46), (50, 163, 165, 54), (46, 161, 163, 50), (58, 167, 168, 62), (54, 165, 167, 58), (62, 168, 169, 66), (122, 180, 171, 70), (105, 104, 170, 171), (96, 164, 166, 98), (94, 162, 164, 96), (90, 158, 160, 92), (92, 160, 162, 94), (88, 156, 158, 90), (86, 154, 156, 88), (84, 152, 154, 86), (81, 83, 151, 172), (82, 150, 152, 84), (190, 191, 201, 200), (183, 184, 194, 193), (191, 192, 202, 201), (189, 190, 200, 199), (177, 182, 192, 191), (109, 111, 188, 186), (175, 174, 185, 187), (174, 173, 183, 185), (182, 175, 187, 192), (107, 109, 186, 184), (196, 198, 208, 206), (200, 201, 211, 210), (193, 194, 204, 203), (201, 202, 212, 211), (186, 188, 198, 196), (187, 185, 195, 197), (188, 189, 199, 198), (185, 183, 193, 195), (184, 186, 196, 194), (192, 187, 197, 202), (203, 204, 206, 205), (205, 206, 208, 207), (212, 209, 210, 211), (207, 208, 209, 212), (215, 216, 220, 219), (198, 199, 209, 208), (195, 193, 203, 205, 216, 215), (194, 196, 206, 204), (202, 197, 214, 213, 207, 212), (253, 254, 260, 259), (197, 195, 215, 214), (213, 216, 205, 207), (226, 225, 223, 222), (213, 214, 218, 217), (214, 215, 219, 218), (216, 213, 217, 220), (222, 223, 224, 221), (222, 221, 241, 242), (228, 227, 221, 224), (228, 224, 230, 232), (219, 220, 228, 225), (220, 217, 227, 228), (217, 218, 226, 227), (218, 219, 225, 226), (232, 230, 234, 236), (224, 223, 229, 230), (225, 228, 232, 231), (223, 225, 231, 229), (235, 236, 240, 239), (230, 229, 233, 234), (231, 232, 236, 235), (229, 231, 235, 233), (239, 240, 238, 237), (233, 235, 239, 237), (236, 234, 238, 240), (234, 233, 237, 238), (241, 244, 248, 245), (226, 222, 242, 243), (227, 226, 243, 244), (221, 227, 244, 241), (248, 247, 251, 252), (242, 241, 245, 246), (244, 243, 247, 248), (243, 242, 246, 247), (252, 251, 250, 249), (247, 246, 250, 251), (245, 248, 252, 249), (246, 245, 249, 250), (254, 253, 255, 256), (209, 199, 254, 256), (210, 209, 256, 255), (200, 210, 255, 253), (258, 257, 259, 260), (199, 200, 257, 258), (258, 260, 263, 264), (200, 253, 259, 257), (261, 262, 264, 263), (254, 199, 262, 261), (260, 254, 261, 263), (199, 258, 264, 262), (265, 267, 268, 266), (268, 270, 269, 266), (284, 271, 273, 285), (285, 273, 272, 286), (286, 287, 274, 269), (287, 288, 276, 274), (288, 289, 278, 276), (289, 290, 280, 278), (415, 417, 293, 282), (437, 283, 291, 416), (279, 281, 290, 289), (277, 279, 289, 288), (275, 277, 288, 287), (272, 275, 287, 286), (270, 285, 286, 269), (268, 284, 285, 270), (293, 297, 299, 295), (348, 350, 294, 290), (290, 294, 292, 280), (282, 293, 295, 291), (297, 336, 337, 299), (417, 419, 297, 293), (350, 352, 298, 294), (294, 298, 296, 292), (354, 356, 306, 302), (419, 421, 301, 297), (352, 354, 302, 298), (298, 302, 300, 296), (305, 309, 311, 307), (302, 306, 304, 300), (321, 344, 342, 317), (421, 423, 305, 301), (425, 427, 313, 309), (423, 425, 309, 305), (356, 358, 310, 306), (306, 310, 308, 304), (360, 362, 318, 314), (358, 360, 314, 310), (310, 314, 312, 308), (309, 313, 315, 311), (299, 337, 339, 303), (314, 318, 316, 312), (313, 317, 319, 315), (427, 429, 317, 313), (364, 366, 326, 322), (429, 431, 321, 317), (362, 364, 322, 318), (318, 322, 320, 316), (326, 330, 328, 324), (322, 326, 324, 320), (321, 325, 327, 323), (405, 406, 375, 367), (392, 333, 335, 387), (325, 329, 331, 327), (365, 373, 371, 363), (366, 368, 330, 326), (436, 335, 333, 435), (392, 394, 378, 333), (389, 370, 334, 388), (388, 334, 332, 393), (336, 338, 339, 337), (338, 340, 341, 339), (342, 344, 345, 343), (323, 345, 344, 321), (305, 340, 338, 301), (301, 338, 336, 297), (303, 339, 341, 307), (319, 343, 345, 323), (307, 341, 340, 305), (317, 342, 343, 319), (445, 436, 370, 389), (393, 332, 369, 390), (334, 370, 369, 332), (433, 434, 368, 366), (324, 328, 367, 365), (320, 324, 365, 363), (430, 432, 364, 362), (316, 320, 363, 361), (432, 433, 366, 364), (312, 316, 361, 359), (426, 428, 360, 358), (428, 430, 362, 360), (424, 426, 358, 356), (304, 308, 357, 355), (308, 312, 359, 357), (300, 304, 355, 353), (420, 422, 354, 352), (296, 300, 353, 351), (422, 424, 356, 354), (418, 420, 352, 350), (292, 296, 351, 349), (416, 418, 350, 348), (281, 346, 348, 290), (280, 292, 349, 347), (401, 454, 455, 385), (438, 448, 449, 372), (444, 441, 378, 394), (325, 374, 376, 329), (375, 414, 412, 367), (321, 372, 374, 325), (435, 441, 377, 369), (431, 438, 372, 321), (385, 455, 456, 442), (400, 381, 384, 405), (446, 443, 383, 404), (403, 382, 381, 400), (404, 383, 382, 403), (399, 401, 385, 380), (399, 380, 379, 402), (390, 391, 386, 384), (391, 397, 398, 377), (442, 444, 394, 385), (381, 393, 390, 384), (443, 445, 389, 383), (382, 388, 393, 381), (383, 389, 388, 382), (380, 385, 394, 392), (380, 392, 387, 379), (396, 398, 397, 395), (390, 395, 397, 391), (369, 396, 395, 390), (377, 398, 396, 369), (329, 399, 402, 331), (329, 376, 401, 399), (368, 404, 403, 330), (330, 403, 400, 328), (434, 446, 404, 368), (328, 400, 405, 367), (376, 453, 454, 401), (405, 407, 409, 406), (408, 410, 409, 407), (406, 409, 410, 386), (384, 408, 407, 405), (386, 410, 408, 384), (412, 414, 413, 411), (373, 413, 414, 375), (367, 412, 411, 365), (365, 411, 413, 373), (375, 406, 447, 440), (331, 402, 446, 434), (379, 387, 445, 443), (386, 391, 444, 442), (402, 379, 443, 446), (406, 386, 442, 447), (363, 371, 438, 431), (333, 378, 441, 435), (391, 377, 441, 444), (373, 375, 440, 439), (371, 373, 439, 438), (291, 295, 418, 416), (295, 299, 420, 418), (303, 307, 424, 422), (299, 303, 422, 420), (307, 311, 426, 424), (315, 319, 430, 428), (311, 315, 428, 426), (323, 327, 433, 432), (319, 323, 432, 430), (327, 331, 434, 433), (387, 335, 436, 445), (370, 436, 435, 369), (361, 363, 431, 429), (359, 361, 429, 427), (355, 357, 425, 423), (357, 359, 427, 425), (353, 355, 423, 421), (351, 353, 421, 419), (349, 351, 419, 417), (346, 437, 416, 348), (347, 349, 417, 415), (455, 465, 466, 456), (448, 458, 459, 449), (456, 466, 467, 457), (454, 464, 465, 455), (442, 456, 457, 447), (374, 451, 453, 376), (440, 452, 450, 439), (439, 450, 448, 438), (447, 457, 452, 440), (372, 449, 451, 374), (461, 471, 473, 463), (465, 475, 476, 466), (458, 468, 469, 459), (466, 476, 477, 467), (451, 461, 463, 453), (452, 462, 460, 450), (453, 463, 464, 454), (450, 460, 458, 448), (449, 459, 461, 451), (457, 467, 462, 452), (468, 470, 471, 469), (470, 472, 473, 471), (477, 476, 475, 474), (472, 477, 474, 473), (480, 484, 485, 481), (463, 473, 474, 464), (460, 480, 481, 470, 468, 458), (459, 469, 471, 461), (467, 477, 472, 478, 479, 462), (518, 524, 525, 519), (462, 479, 480, 460), (478, 472, 470, 481), (491, 487, 488, 490), (478, 482, 483, 479), (479, 483, 484, 480), (481, 485, 482, 478), (487, 486, 489, 488), (487, 507, 506, 486), (493, 489, 486, 492), (493, 497, 495, 489), (484, 490, 493, 485), (485, 493, 492, 482), (482, 492, 491, 483), (483, 491, 490, 484), (497, 501, 499, 495), (489, 495, 494, 488), (490, 496, 497, 493), (488, 494, 496, 490), (500, 504, 505, 501), (495, 499, 498, 494), (496, 500, 501, 497), (494, 498, 500, 496), (504, 502, 503, 505), (498, 502, 504, 500), (501, 505, 503, 499), (499, 503, 502, 498), (506, 510, 513, 509), (491, 508, 507, 487), (492, 509, 508, 491), (486, 506, 509, 492), (513, 517, 516, 512), (507, 511, 510, 506), (509, 513, 512, 508), (508, 512, 511, 507), (517, 514, 515, 516), (512, 516, 515, 511), (510, 514, 517, 513), (511, 515, 514, 510), (519, 521, 520, 518), (474, 521, 519, 464), (475, 520, 521, 474), (465, 518, 520, 475), (523, 525, 524, 522), (464, 523, 522, 465), (523, 529, 528, 525), (465, 522, 524, 518), (526, 528, 529, 527), (519, 526, 527, 464), (525, 528, 526, 519), (464, 527, 529, 523)])
me_plane_003.materials.append(mat_darkgrey)
me_plane_003.use_remesh_preserve_volume = False
me_plane_003.use_remesh_preserve_attributes = False
me_plane_003.use_mirror_vertex_groups = False
me_plane_003.update()
me_plane_001 = bpy.data.meshes.new('Plane.001')
me_plane_001.from_pydata([(-1.0, -1.0, 0.0), (1.0, -1.0, 0.0), (-1.0, 1.0, 0.0), (1.0, 1.0, 0.0), (10.05, -1.0, 0.04019), (10.05, 1.0, 0.04019), (14.49, -1.0, 0.0201), (14.49, 1.0, 0.0201), (14.98, -1.0, -0.04019), (14.98, 1.0, -0.04019), (15.31, -1.0, -0.1005), (15.31, 1.0, -0.1005), (15.48, -1.0, -0.3417), (15.48, 1.0, -0.3417), (15.64, -1.0, -2.13), (15.64, 1.0, -1.855), (-1.0, 4.114, -0.09271), (1.0, 4.114, -0.09271), (10.05, 4.114, -0.05251), (14.49, 4.114, -0.07261), (14.98, 4.114, -0.1329), (15.31, 4.114, -0.1932), (15.48, 4.114, -0.4344), (-1.0, 7.229, -0.2516), (1.0, 7.229, -0.2516), (10.05, 7.229, -0.2114), (14.49, 7.229, -0.2315), (14.98, 7.229, -0.2918), (15.31, 7.229, -0.3521), (15.48, 7.229, -0.5933), (-1.0, 10.76, -0.4503), (1.0, 10.76, -0.4503), (10.05, 10.76, -0.4101), (14.49, 10.76, -0.4302), (14.98, 10.76, -0.4905), (15.31, 10.76, -0.5508), (15.48, 10.76, -0.7919), (-1.0, 16.66, -0.8476), (1.0, 16.66, -0.8476), (10.05, 16.66, -0.8074), (14.49, 16.66, -0.8275), (14.98, 16.66, -0.8878), (15.31, 16.66, -0.9481), (15.48, 16.66, -1.189), (-1.0, 22.38, -1.271), (1.0, 22.38, -1.271), (10.05, 22.38, -1.231), (14.49, 22.38, -1.251), (14.98, 22.38, -1.312), (15.31, 22.38, -1.372), (15.48, 22.38, -1.613), (-1.0, 25.83, -1.55), (1.0, 25.83, -1.55), (10.05, 25.83, -1.509), (14.49, 25.83, -1.529), (14.98, 25.83, -1.59), (15.31, 25.83, -1.65), (15.48, 25.83, -1.891), (-1.0, 27.09, -1.708), (1.0, 27.09, -1.708), (10.05, 27.09, -1.668), (14.49, 27.09, -1.688), (14.98, 27.09, -1.749), (15.31, 27.09, -1.809), (15.48, 27.09, -2.05), (-1.0, 28.02, -2.093), (1.0, 28.02, -2.093), (10.05, 28.02, -2.052), (14.49, 28.02, -2.072), (14.98, 28.02, -2.133), (15.31, 28.02, -2.193), (15.48, 28.02, -2.434), (-1.0, 28.61, -2.622), (1.0, 28.61, -2.622), (10.05, 28.61, -2.582), (14.49, 28.61, -2.602), (14.98, 28.61, -2.662), (15.31, 28.61, -2.723), (15.48, 28.61, -2.964), (-1.0, 29.03, -3.152), (1.0, 29.03, -3.152), (10.05, 29.03, -3.112), (14.49, 29.03, -3.132), (14.98, 29.03, -3.192), (15.31, 29.03, -3.253), (15.48, 29.03, -3.494), (15.48, 1.0, -0.3417), (15.64, 1.0, -1.855), (15.56, 1.0, -1.098), (15.56, -1.0, -1.236), (15.56, 1.0, -1.098), (16.87, 26.61, -3.256), (17.03, 26.61, -3.497), (23.49, 25.73, -3.26), (23.65, 25.73, -3.501), (25.65, 24.72, -3.26), (25.82, 24.72, -3.501), (26.81, 23.27, -3.26), (26.97, 23.27, -3.501), (27.38, 21.32, -3.26), (27.55, 21.32, -3.501), (17.13, 21.31, -3.26), (17.3, 21.31, -3.501), (17.13, 13.11, -1.736), (17.3, 13.11, -1.977), (17.13, 2.885, -1.651), (17.3, 2.885, -1.892), (12.78, 1.0, 0.02784), (12.78, -1.0, 0.02784), (12.78, 4.114, -0.06487), (12.78, 7.229, -0.2238), (12.78, 10.76, -0.4225), (12.78, 16.66, -0.8198), (12.78, 22.38, -1.244), (12.78, 25.83, -1.522), (12.78, 27.09, -1.681), (12.78, 28.02, -2.065), (12.78, 28.61, -2.594), (12.78, 29.03, -3.124), (15.31, 23.96, -1.499), (15.48, 23.96, -1.741), (14.49, 23.96, -1.379), (14.98, 23.96, -1.439), (1.0, 23.96, -1.399), (10.05, 23.96, -1.359), (-1.0, 23.96, -1.399), (12.78, 23.96, -1.371), (15.31, 21.06, -1.274), (15.48, 21.06, -1.515), (14.49, 21.06, -1.154), (14.98, 21.06, -1.214), (1.0, 21.06, -1.174), (10.05, 21.06, -1.133), (-1.0, 21.06, -1.174), (12.78, 21.06, -1.146), (15.31, 19.61, -1.167), (14.49, 19.61, -1.046), (1.0, 19.61, -1.066), (-1.0, 19.61, -1.066), (15.48, 19.61, -1.408), (14.98, 19.61, -1.106), (10.05, 19.61, -1.026), (12.78, 19.61, -1.038), (0.9998, 17.34, -0.7245), (-1.0, 17.34, -0.7245), (10.05, 17.42, -0.6866), (12.78, 17.4, -0.6982), (0.9998, 21.82, -1.427), (-1.0, 21.82, -1.427), (10.05, 21.91, -1.389), (12.78, 21.88, -1.401), (0.9998, 19.65, -1.087), (10.05, 20.87, -1.227), (-1.0, 19.65, -1.087), (0.9998, 24.47, -1.872), (-1.0, 24.47, -1.872), (10.05, 24.56, -1.834), (12.78, 24.53, -1.846), (10.05, 23.12, -1.593), (12.78, 23.1, -1.605), (12.78, 20.85, -1.239), (0.9998, 23.04, -1.631), (-1.0, 23.04, -1.631), (0.9998, 20.79, -1.265), (-1.0, 20.79, -1.265), (10.05, 19.73, -1.049), (12.78, 19.71, -1.06), (0.9994, 16.33, -0.8805), (-1.001, 16.33, -0.8805), (10.05, 16.41, -0.8427), (12.78, 16.39, -0.8543), (0.9994, 20.81, -1.583), (-1.001, 20.81, -1.583), (10.05, 20.89, -1.545), (12.78, 20.87, -1.557), (0.9994, 18.64, -1.243), (10.05, 19.86, -1.383), (-1.001, 18.64, -1.243), (0.9994, 23.46, -2.028), (-1.001, 23.46, -2.028), (10.05, 23.55, -1.99), (12.78, 23.52, -2.002), (10.05, 22.11, -1.749), (12.78, 22.08, -1.761), (12.78, 19.83, -1.395), (0.9994, 22.03, -1.787), (-1.001, 22.03, -1.787), (0.9994, 19.77, -1.421), (-1.001, 19.77, -1.421), (10.05, 18.72, -1.205), (12.78, 18.7, -1.216), (5.686, 1.0, 0.02081), (5.686, -1.0, 0.02081), (5.686, 4.114, -0.07189), (5.686, 7.229, -0.2308), (5.686, 10.76, -0.4295), (5.686, 16.66, -0.8268), (5.686, 22.38, -1.251), (5.686, 25.83, -1.529), (5.686, 27.09, -1.688), (5.686, 28.02, -2.072), (5.686, 28.61, -2.601), (5.686, 29.03, -3.131), (5.686, 23.96, -1.378), (5.686, 21.06, -1.153), (5.686, 19.61, -1.045), (5.685, 17.38, -0.7049), (5.685, 21.86, -1.407), (5.685, 24.52, -1.852), (5.685, 23.08, -1.611), (5.685, 20.83, -1.245), (5.685, 19.69, -1.067), (5.685, 16.37, -0.8609), (5.685, 20.85, -1.563), (5.685, 23.51, -2.008), (5.685, 22.07, -1.767), (5.685, 19.82, -1.401), (5.685, 18.68, -1.223), (7.867, -1.0, 0.0305), (7.867, 1.0, 0.0305), (7.867, 4.114, -0.0622), (7.867, 7.229, -0.2211), (7.867, 10.76, -0.4198), (7.867, 16.66, -0.8171), (7.867, 22.38, -1.241), (7.867, 25.83, -1.519), (7.867, 27.09, -1.678), (7.867, 28.02, -2.062), (7.867, 28.61, -2.592), (7.867, 29.03, -3.122), (7.867, 23.96, -1.368), (7.867, 21.06, -1.143), (7.867, 19.61, -1.036), (7.867, 17.4, -0.6957), (7.867, 21.89, -1.398), (7.867, 24.54, -1.843), (7.867, 23.1, -1.602), (7.867, 20.85, -1.236), (7.867, 19.71, -1.058), (7.867, 16.39, -0.8518), (7.867, 20.87, -1.554), (7.867, 23.53, -1.999), (7.867, 22.09, -1.758), (7.867, 19.84, -1.392), (7.867, 18.7, -1.214), (3.343, 1.0, 0.01041), (3.343, 4.114, -0.0823), (3.343, 7.229, -0.2412), (3.343, 10.76, -0.4399), (3.343, 16.66, -0.8372), (3.343, 22.38, -1.261), (3.343, 25.83, -1.539), (3.343, 27.09, -1.698), (3.343, 28.02, -2.082), (3.343, 28.61, -2.612), (3.343, 29.03, -3.142), (3.343, 23.96, -1.388), (3.343, 21.06, -1.163), (3.343, 19.61, -1.056), (3.343, 17.36, -0.7147), (3.343, 21.84, -1.417), (3.343, 24.5, -1.862), (3.343, 23.06, -1.621), (3.343, 20.81, -1.255), (3.343, 19.67, -1.077), (3.342, 16.35, -0.8707), (3.342, 20.83, -1.573), (3.342, 23.48, -2.018), (3.342, 22.05, -1.777), (3.342, 19.8, -1.411), (3.342, 18.66, -1.233), (3.343, -1.0, 0.01041), (14.5, -1.184, -0.07395), (14.5, 0.8159, -0.07395), (12.79, 0.8159, -0.06621), (10.06, 0.8159, -0.05386), (12.79, -1.184, -0.06621), (12.79, 3.93, -0.1589), (10.06, 3.93, -0.1466), (10.06, 7.044, -0.3055), (1.008, 10.58, -0.5443), (-0.9922, 10.58, -0.5443), (3.351, 10.58, -0.5339), (1.008, 16.47, -0.9417), (-0.9922, 16.47, -0.9417), (3.351, 16.47, -0.9313), (7.875, 7.044, -0.3152), (5.694, 7.044, -0.3249), (7.875, 10.58, -0.5138), (5.694, 10.58, -0.5235), (5.694, 16.47, -0.9208), (7.875, 3.93, -0.1563), (1.022, 22.52, -2.244), (-0.9776, 22.52, -2.244), (3.365, 22.52, -2.234), (12.8, 22.52, -2.216), (10.07, 22.52, -2.204), (1.022, 23.11, -2.774), (-0.9776, 23.11, -2.774), (3.365, 23.11, -2.763), (12.8, 23.11, -2.746), (10.07, 23.11, -2.734), (7.89, 22.52, -2.213), (5.708, 22.52, -2.223), (7.89, 23.11, -2.743), (5.708, 23.11, -2.753), (1.0, -1.0, 0.0), (-1.0, -1.0, 0.0), (1.0, 1.0, 0.0), (-1.0, 1.0, 0.0), (-10.05, -1.0, 0.04019), (-10.05, 1.0, 0.04019), (-14.49, -1.0, 0.0201), (-14.49, 1.0, 0.0201), (-14.98, -1.0, -0.04019), (-14.98, 1.0, -0.04019), (-15.31, -1.0, -0.1005), (-15.31, 1.0, -0.1005), (-15.48, -1.0, -0.3417), (-15.48, 1.0, -0.3417), (-15.64, -1.0, -2.13), (-15.64, 1.0, -1.855), (1.0, 4.114, -0.09271), (-1.0, 4.114, -0.09271), (-10.05, 4.114, -0.05251), (-14.49, 4.114, -0.07261), (-14.98, 4.114, -0.1329), (-15.31, 4.114, -0.1932), (-15.48, 4.114, -0.4344), (1.0, 7.229, -0.2516), (-1.0, 7.229, -0.2516), (-10.05, 7.229, -0.2114), (-14.49, 7.229, -0.2315), (-14.98, 7.229, -0.2918), (-15.31, 7.229, -0.3521), (-15.48, 7.229, -0.5933), (1.0, 10.76, -0.4503), (-1.0, 10.76, -0.4503), (-10.05, 10.76, -0.4101), (-14.49, 10.76, -0.4302), (-14.98, 10.76, -0.4905), (-15.31, 10.76, -0.5508), (-15.48, 10.76, -0.7919), (1.0, 16.66, -0.8476), (-1.0, 16.66, -0.8476), (-10.05, 16.66, -0.8074), (-14.49, 16.66, -0.8275), (-14.98, 16.66, -0.8878), (-15.31, 16.66, -0.9481), (-15.48, 16.66, -1.189), (1.0, 22.38, -1.271), (-1.0, 22.38, -1.271), (-10.05, 22.38, -1.231), (-14.49, 22.38, -1.251), (-14.98, 22.38, -1.312), (-15.31, 22.38, -1.372), (-15.48, 22.38, -1.613), (1.0, 25.83, -1.55), (-1.0, 25.83, -1.55), (-10.05, 25.83, -1.509), (-14.49, 25.83, -1.529), (-14.98, 25.83, -1.59), (-15.31, 25.83, -1.65), (-15.48, 25.83, -1.891), (1.0, 27.09, -1.708), (-1.0, 27.09, -1.708), (-10.05, 27.09, -1.668), (-14.49, 27.09, -1.688), (-14.98, 27.09, -1.749), (-15.31, 27.09, -1.809), (-15.48, 27.09, -2.05), (1.0, 28.02, -2.093), (-1.0, 28.02, -2.093), (-10.05, 28.02, -2.052), (-14.49, 28.02, -2.072), (-14.98, 28.02, -2.133), (-15.31, 28.02, -2.193), (-15.48, 28.02, -2.434), (1.0, 28.61, -2.622), (-1.0, 28.61, -2.622), (-10.05, 28.61, -2.582), (-14.49, 28.61, -2.602), (-14.98, 28.61, -2.662), (-15.31, 28.61, -2.723), (-15.48, 28.61, -2.964), (1.0, 29.03, -3.152), (-1.0, 29.03, -3.152), (-10.05, 29.03, -3.112), (-14.49, 29.03, -3.132), (-14.98, 29.03, -3.192), (-15.31, 29.03, -3.253), (-15.48, 29.03, -3.494), (-15.48, 1.0, -0.3417), (-15.64, 1.0, -1.855), (-15.56, 1.0, -1.098), (-15.56, -1.0, -1.236), (-15.56, 1.0, -1.098), (-16.87, 26.61, -3.256), (-17.03, 26.61, -3.497), (-23.49, 25.73, -3.26), (-23.65, 25.73, -3.501), (-25.65, 24.72, -3.26), (-25.82, 24.72, -3.501), (-26.81, 23.27, -3.26), (-26.97, 23.27, -3.501), (-27.38, 21.32, -3.26), (-27.55, 21.32, -3.501), (-17.13, 21.31, -3.26), (-17.3, 21.31, -3.501), (-17.13, 13.11, -1.736), (-17.3, 13.11, -1.977), (-17.13, 2.885, -1.651), (-17.3, 2.885, -1.892), (-12.78, 1.0, 0.02784), (-12.78, -1.0, 0.02784), (-12.78, 4.114, -0.06487), (-12.78, 7.229, -0.2238), (-12.78, 10.76, -0.4225), (-12.78, 16.66, -0.8198), (-12.78, 22.38, -1.244), (-12.78, 25.83, -1.522), (-12.78, 27.09, -1.681), (-12.78, 28.02, -2.065), (-12.78, 28.61, -2.594), (-12.78, 29.03, -3.124), (-15.31, 23.96, -1.499), (-15.48, 23.96, -1.741), (-14.49, 23.96, -1.379), (-14.98, 23.96, -1.439), (-1.0, 23.96, -1.399), (-10.05, 23.96, -1.359), (1.0, 23.96, -1.399), (-12.78, 23.96, -1.371), (-15.31, 21.06, -1.274), (-15.48, 21.06, -1.515), (-14.49, 21.06, -1.154), (-14.98, 21.06, -1.214), (-1.0, 21.06, -1.174), (-10.05, 21.06, -1.133), (1.0, 21.06, -1.174), (-12.78, 21.06, -1.146), (-15.31, 19.61, -1.167), (-14.49, 19.61, -1.046), (-1.0, 19.61, -1.066), (1.0, 19.61, -1.066), (-15.48, 19.61, -1.408), (-14.98, 19.61, -1.106), (-10.05, 19.61, -1.026), (-12.78, 19.61, -1.038), (-0.9998, 17.34, -0.7245), (1.0, 17.34, -0.7245), (-10.05, 17.42, -0.6866), (-12.78, 17.4, -0.6982), (-0.9998, 21.82, -1.427), (1.0, 21.82, -1.427), (-10.05, 21.91, -1.389), (-12.78, 21.88, -1.401), (-0.9998, 19.65, -1.087), (-10.05, 20.87, -1.227), (1.0, 19.65, -1.087), (-0.9998, 24.47, -1.872), (1.0, 24.47, -1.872), (-10.05, 24.56, -1.834), (-12.78, 24.53, -1.846), (-10.05, 23.12, -1.593), (-12.78, 23.1, -1.605), (-12.78, 20.85, -1.239), (-0.9998, 23.04, -1.631), (1.0, 23.04, -1.631), (-0.9998, 20.79, -1.265), (1.0, 20.79, -1.265), (-10.05, 19.73, -1.049), (-12.78, 19.71, -1.06), (-0.9994, 16.33, -0.8805), (1.001, 16.33, -0.8805), (-10.05, 16.41, -0.8427), (-12.78, 16.39, -0.8543), (-0.9994, 20.81, -1.583), (1.001, 20.81, -1.583), (-10.05, 20.89, -1.545), (-12.78, 20.87, -1.557), (-0.9994, 18.64, -1.243), (-10.05, 19.86, -1.383), (1.001, 18.64, -1.243), (-0.9994, 23.46, -2.028), (1.001, 23.46, -2.028), (-10.05, 23.55, -1.99), (-12.78, 23.52, -2.002), (-10.05, 22.11, -1.749), (-12.78, 22.08, -1.761), (-12.78, 19.83, -1.395), (-0.9994, 22.03, -1.787), (1.001, 22.03, -1.787), (-0.9994, 19.77, -1.421), (1.001, 19.77, -1.421), (-10.05, 18.72, -1.205), (-12.78, 18.7, -1.216), (-5.686, 1.0, 0.02081), (-5.686, -1.0, 0.02081), (-5.686, 4.114, -0.07189), (-5.686, 7.229, -0.2308), (-5.686, 10.76, -0.4295), (-5.686, 16.66, -0.8268), (-5.686, 22.38, -1.251), (-5.686, 25.83, -1.529), (-5.686, 27.09, -1.688), (-5.686, 28.02, -2.072), (-5.686, 28.61, -2.601), (-5.686, 29.03, -3.131), (-5.686, 23.96, -1.378), (-5.686, 21.06, -1.153), (-5.686, 19.61, -1.045), (-5.685, 17.38, -0.7049), (-5.685, 21.86, -1.407), (-5.685, 24.52, -1.852), (-5.685, 23.08, -1.611), (-5.685, 20.83, -1.245), (-5.685, 19.69, -1.067), (-5.685, 16.37, -0.8609), (-5.685, 20.85, -1.563), (-5.685, 23.51, -2.008), (-5.685, 22.07, -1.767), (-5.685, 19.82, -1.401), (-5.685, 18.68, -1.223), (-7.867, -1.0, 0.0305), (-7.867, 1.0, 0.0305), (-7.867, 4.114, -0.0622), (-7.867, 7.229, -0.2211), (-7.867, 10.76, -0.4198), (-7.867, 16.66, -0.8171), (-7.867, 22.38, -1.241), (-7.867, 25.83, -1.519), (-7.867, 27.09, -1.678), (-7.867, 28.02, -2.062), (-7.867, 28.61, -2.592), (-7.867, 29.03, -3.122), (-7.867, 23.96, -1.368), (-7.867, 21.06, -1.143), (-7.867, 19.61, -1.036), (-7.867, 17.4, -0.6957), (-7.867, 21.89, -1.398), (-7.867, 24.54, -1.843), (-7.867, 23.1, -1.602), (-7.867, 20.85, -1.236), (-7.867, 19.71, -1.058), (-7.867, 16.39, -0.8518), (-7.867, 20.87, -1.554), (-7.867, 23.53, -1.999), (-7.867, 22.09, -1.758), (-7.867, 19.84, -1.392), (-7.867, 18.7, -1.214), (-3.343, 1.0, 0.01041), (-3.343, 4.114, -0.0823), (-3.343, 7.229, -0.2412), (-3.343, 10.76, -0.4399), (-3.343, 16.66, -0.8372), (-3.343, 22.38, -1.261), (-3.343, 25.83, -1.539), (-3.343, 27.09, -1.698), (-3.343, 28.02, -2.082), (-3.343, 28.61, -2.612), (-3.343, 29.03, -3.142), (-3.343, 23.96, -1.388), (-3.343, 21.06, -1.163), (-3.343, 19.61, -1.056), (-3.343, 17.36, -0.7147), (-3.343, 21.84, -1.417), (-3.343, 24.5, -1.862), (-3.343, 23.06, -1.621), (-3.343, 20.81, -1.255), (-3.343, 19.67, -1.077), (-3.342, 16.35, -0.8707), (-3.342, 20.83, -1.573), (-3.342, 23.48, -2.018), (-3.342, 22.05, -1.777), (-3.342, 19.8, -1.411), (-3.342, 18.66, -1.233), (-3.343, -1.0, 0.01041), (-14.5, -1.184, -0.07395), (-14.5, 0.8159, -0.07395), (-12.79, 0.8159, -0.06621), (-10.06, 0.8159, -0.05386), (-12.79, -1.184, -0.06621), (-12.79, 3.93, -0.1589), (-10.06, 3.93, -0.1466), (-10.06, 7.044, -0.3055), (-1.008, 10.58, -0.5443), (0.9922, 10.58, -0.5443), (-3.351, 10.58, -0.5339), (-1.008, 16.47, -0.9417), (0.9922, 16.47, -0.9417), (-3.351, 16.47, -0.9313), (-7.875, 7.044, -0.3152), (-5.694, 7.044, -0.3249), (-7.875, 10.58, -0.5138), (-5.694, 10.58, -0.5235), (-5.694, 16.47, -0.9208), (-7.875, 3.93, -0.1563), (-1.022, 22.52, -2.244), (0.9776, 22.52, -2.244), (-3.365, 22.52, -2.234), (-12.8, 22.52, -2.216), (-10.07, 22.52, -2.204), (-1.022, 23.11, -2.774), (0.9776, 23.11, -2.774), (-3.365, 23.11, -2.763), (-12.8, 23.11, -2.746), (-10.07, 23.11, -2.734), (-7.89, 22.52, -2.213), (-5.708, 22.52, -2.223), (-7.89, 23.11, -2.743), (-5.708, 23.11, -2.753)], [(78, 91), (384, 397)], [(0, 1, 3, 2), (219, 218, 4, 5), (222, 195, 289, 288), (7, 6, 8, 9), (9, 8, 10, 11), (11, 10, 12, 13), (88, 89, 14, 15), (7, 9, 20, 19), (219, 5, 18, 220), (9, 11, 21, 20), (2, 3, 17, 16), (107, 7, 19, 109), (11, 13, 22, 21), (109, 19, 26, 110), (16, 17, 24, 23), (21, 22, 29, 28), (19, 20, 27, 26), (31, 248, 282, 280), (20, 21, 28, 27), (23, 24, 31, 30), (28, 29, 36, 35), (26, 27, 34, 33), (221, 25, 32, 222), (27, 28, 35, 34), (110, 26, 33, 111), (35, 36, 43, 42), (33, 34, 41, 40), (222, 32, 39, 223), (34, 35, 42, 41), (111, 33, 40, 112), (195, 196, 290, 289), (127, 128, 50, 49), (129, 130, 48, 47), (44, 133, 164, 148), (130, 127, 49, 48), (134, 129, 47, 113), (51, 125, 162, 155), (119, 120, 57, 56), (121, 122, 55, 54), (137, 138, 153, 151), (122, 119, 56, 55), (126, 121, 54, 114), (52, 51, 155, 154), (54, 55, 62, 61), (225, 53, 60, 226), (55, 56, 63, 62), (114, 54, 61, 115), (51, 52, 59, 58), (56, 57, 64, 63), (226, 60, 67, 227), (62, 63, 70, 69), (115, 61, 68, 116), (58, 59, 66, 65), (63, 64, 71, 70), (61, 62, 69, 68), (69, 70, 77, 76), (116, 68, 75, 117), (201, 254, 299, 305), (70, 71, 78, 77), (68, 69, 76, 75), (74, 228, 304, 301), (76, 77, 84, 83), (117, 75, 82, 118), (72, 73, 80, 79), (77, 78, 85, 84), (75, 76, 83, 82), (228, 74, 81, 229), (88, 15, 87, 90), (13, 88, 90, 86), (13, 12, 89, 88), (84, 85, 92, 91), (91, 92, 94, 93), (93, 94, 96, 95), (95, 96, 98, 97), (97, 98, 100, 99), (99, 100, 102, 101), (101, 102, 104, 103), (103, 104, 106, 105), (101, 92, 91, 93, 95, 97, 99), (91, 84, 78, 83, 71, 64, 57, 120, 50, 128, 139, 43, 36, 29, 22, 13, 88, 15, 105, 106, 103, 101), (74, 117, 118, 81), (67, 116, 295, 296), (60, 115, 116, 67), (53, 114, 115, 60), (231, 132, 152, 237), (230, 124, 158, 236), (32, 111, 112, 39), (25, 110, 111, 32), (18, 109, 110, 25), (18, 25, 279, 278), (5, 4, 108, 107), (46, 113, 126, 124), (44, 45, 123, 125), (113, 47, 121, 126), (48, 49, 119, 122), (224, 46, 124, 230), (47, 48, 122, 121), (49, 50, 120, 119), (141, 142, 134, 132), (138, 137, 131, 133), (142, 136, 129, 134), (140, 135, 127, 130), (232, 141, 132, 231), (136, 140, 130, 129), (135, 139, 128, 127), (42, 43, 139, 135), (40, 41, 140, 136), (138, 37, 144, 153), (41, 42, 135, 140), (112, 40, 136, 142), (39, 112, 146, 145), (258, 137, 151, 264), (264, 151, 175, 270), (236, 158, 182, 242), (260, 147, 171, 266), (146, 166, 190, 170), (157, 156, 180, 181), (162, 161, 185, 186), (147, 148, 172, 171), (261, 154, 178, 267), (158, 159, 183, 182), (251, 52, 154, 261), (142, 141, 165, 166), (45, 44, 148, 147), (114, 53, 156, 157), (112, 142, 166, 146), (126, 114, 157, 159), (124, 126, 159, 158), (250, 45, 147, 260), (132, 134, 160, 152), (37, 38, 143, 144), (134, 113, 150, 160), (125, 123, 161, 162), (113, 46, 149, 150), (133, 131, 163, 164), (223, 39, 145, 233), (243, 176, 173, 240), (188, 187, 171, 172), (242, 182, 180, 241), (186, 185, 178, 179), (182, 183, 181, 180), (176, 184, 174, 173), (239, 169, 189, 244), (168, 167, 175, 177), (169, 170, 190, 189), (150, 149, 173, 174), (159, 157, 181, 183), (151, 153, 177, 175), (148, 164, 188, 172), (160, 150, 174, 184), (166, 165, 189, 190), (152, 160, 184, 176), (144, 143, 167, 168), (153, 144, 168, 177), (164, 163, 187, 188), (233, 145, 169, 239), (155, 162, 186, 179), (154, 155, 179, 178), (237, 152, 176, 243), (145, 146, 170, 169), (263, 210, 216, 269), (259, 206, 212, 265), (265, 212, 217, 270), (268, 215, 214, 267), (269, 216, 213, 266), (249, 196, 206, 259), (224, 197, 207, 234), (225, 198, 208, 235), (235, 208, 214, 241), (234, 207, 213, 240), (262, 209, 215, 268), (238, 211, 217, 244), (232, 205, 211, 238), (258, 205, 204, 257), (250, 197, 203, 256), (256, 203, 209, 262), (257, 204, 210, 263), (254, 201, 202, 255), (253, 200, 303, 294), (252, 199, 200, 253), (251, 198, 199, 252), (220, 18, 278, 291), (247, 194, 195, 248), (246, 193, 194, 247), (245, 191, 193, 246), (245, 271, 192, 191), (141, 232, 238, 165), (165, 238, 244, 189), (149, 234, 240, 173), (156, 235, 241, 180), (53, 225, 235, 156), (46, 224, 234, 149), (210, 237, 243, 216), (206, 233, 239, 212), (212, 239, 244, 217), (215, 242, 241, 214), (216, 243, 240, 213), (196, 223, 233, 206), (209, 236, 242, 215), (205, 232, 231, 204), (197, 224, 230, 203), (203, 230, 236, 209), (204, 231, 237, 210), (201, 228, 229, 202), (227, 67, 296, 302), (199, 226, 227, 200), (198, 225, 226, 199), (195, 222, 223, 196), (194, 221, 286, 287), (193, 220, 221, 194), (191, 219, 220, 193), (191, 192, 218, 219), (3, 1, 271, 245), (3, 245, 246, 17), (17, 246, 247, 24), (24, 247, 248, 31), (30, 31, 280, 281), (52, 251, 252, 59), (59, 252, 253, 66), (228, 201, 305, 304), (73, 254, 255, 80), (131, 257, 263, 163), (123, 256, 262, 161), (45, 250, 256, 123), (137, 258, 257, 131), (161, 262, 268, 185), (38, 249, 259, 143), (187, 269, 266, 171), (185, 268, 267, 178), (167, 265, 270, 175), (143, 259, 265, 167), (163, 263, 269, 187), (197, 250, 260, 207), (198, 251, 261, 208), (208, 261, 267, 214), (207, 260, 266, 213), (211, 264, 270, 217), (205, 258, 264, 211), (274, 276, 272, 273), (291, 278, 279, 286), (281, 280, 283, 284), (275, 274, 277, 278), (282, 289, 290, 285), (287, 286, 288, 289), (280, 282, 285, 283), (25, 221, 286, 279), (195, 194, 287, 289), (107, 109, 277, 274), (248, 195, 289, 282), (37, 30, 281, 284), (221, 222, 288, 286), (107, 108, 276, 274), (6, 7, 273, 272), (7, 107, 274, 273), (196, 249, 285, 290), (221, 220, 291, 286), (5, 107, 274, 275), (18, 5, 275, 278), (108, 6, 272, 276), (109, 18, 278, 277), (38, 37, 284, 283), (249, 38, 283, 285), (293, 292, 297, 298), (302, 296, 301, 304), (296, 295, 300, 301), (294, 303, 305, 299), (303, 302, 304, 305), (292, 294, 299, 297), (116, 117, 300, 295), (73, 72, 298, 297), (254, 73, 297, 299), (65, 66, 292, 293), (117, 74, 301, 300), (200, 227, 302, 303), (72, 65, 293, 298), (66, 253, 294, 292), (306, 308, 309, 307), (525, 311, 310, 524), (528, 594, 595, 501), (313, 315, 314, 312), (315, 317, 316, 314), (317, 319, 318, 316), (394, 321, 320, 395), (313, 325, 326, 315), (525, 526, 324, 311), (315, 326, 327, 317), (308, 322, 323, 309), (413, 415, 325, 313), (317, 327, 328, 319), (415, 416, 332, 325), (322, 329, 330, 323), (327, 334, 335, 328), (325, 332, 333, 326), (337, 586, 588, 554), (326, 333, 334, 327), (329, 336, 337, 330), (334, 341, 342, 335), (332, 339, 340, 333), (527, 528, 338, 331), (333, 340, 341, 334), (416, 417, 339, 332), (341, 348, 349, 342), (339, 346, 347, 340), (528, 529, 345, 338), (340, 347, 348, 341), (417, 418, 346, 339), (501, 595, 596, 502), (433, 355, 356, 434), (435, 353, 354, 436), (350, 454, 470, 439), (436, 354, 355, 433), (440, 419, 353, 435), (357, 461, 468, 431), (425, 362, 363, 426), (427, 360, 361, 428), (443, 457, 459, 444), (428, 361, 362, 425), (432, 420, 360, 427), (358, 460, 461, 357), (360, 367, 368, 361), (531, 532, 366, 359), (361, 368, 369, 362), (420, 421, 367, 360), (357, 364, 365, 358), (362, 369, 370, 363), (532, 533, 373, 366), (368, 375, 376, 369), (421, 422, 374, 367), (364, 371, 372, 365), (369, 376, 377, 370), (367, 374, 375, 368), (375, 382, 383, 376), (422, 423, 381, 374), (507, 611, 605, 560), (376, 383, 384, 377), (374, 381, 382, 375), (380, 607, 610, 534), (382, 389, 390, 383), (423, 424, 388, 381), (378, 385, 386, 379), (383, 390, 391, 384), (381, 388, 389, 382), (534, 535, 387, 380), (394, 396, 393, 321), (319, 392, 396, 394), (319, 394, 395, 318), (390, 397, 398, 391), (397, 399, 400, 398), (399, 401, 402, 400), (401, 403, 404, 402), (403, 405, 406, 404), (405, 407, 408, 406), (407, 409, 410, 408), (409, 411, 412, 410), (407, 405, 403, 401, 399, 397, 398), (397, 407, 409, 412, 411, 321, 394, 319, 328, 335, 342, 349, 445, 434, 356, 426, 363, 370, 377, 389, 384, 390), (380, 387, 424, 423), (373, 602, 601, 422), (366, 373, 422, 421), (359, 366, 421, 420), (537, 543, 458, 438), (536, 542, 464, 430), (338, 345, 418, 417), (331, 338, 417, 416), (324, 331, 416, 415), (324, 584, 585, 331), (311, 413, 414, 310), (352, 430, 432, 419), (350, 431, 429, 351), (419, 432, 427, 353), (354, 428, 425, 355), (530, 536, 430, 352), (353, 427, 428, 354), (355, 425, 426, 356), (447, 438, 440, 448), (444, 439, 437, 443), (448, 440, 435, 442), (446, 436, 433, 441), (538, 537, 438, 447), (442, 435, 436, 446), (441, 433, 434, 445), (348, 441, 445, 349), (346, 442, 446, 347), (444, 459, 450, 343), (347, 446, 441, 348), (418, 448, 442, 346), (345, 451, 452, 418), (564, 570, 457, 443), (570, 576, 481, 457), (542, 548, 488, 464), (566, 572, 477, 453), (452, 476, 496, 472), (463, 487, 486, 462), (468, 492, 491, 467), (453, 477, 478, 454), (567, 573, 484, 460), (464, 488, 489, 465), (557, 567, 460, 358), (448, 472, 471, 447), (351, 453, 454, 350), (420, 463, 462, 359), (418, 452, 472, 448), (432, 465, 463, 420), (430, 464, 465, 432), (556, 566, 453, 351), (438, 458, 466, 440), (343, 450, 449, 344), (440, 466, 456, 419), (431, 468, 467, 429), (419, 456, 455, 352), (439, 470, 469, 437), (529, 539, 451, 345), (549, 546, 479, 482), (494, 478, 477, 493), (548, 547, 486, 488), (492, 485, 484, 491), (488, 486, 487, 489), (482, 479, 480, 490), (545, 550, 495, 475), (474, 483, 481, 473), (475, 495, 496, 476), (456, 480, 479, 455), (465, 489, 487, 463), (457, 481, 483, 459), (454, 478, 494, 470), (466, 490, 480, 456), (472, 496, 495, 471), (458, 482, 490, 466), (450, 474, 473, 449), (459, 483, 474, 450), (470, 494, 493, 469), (539, 545, 475, 451), (461, 485, 492, 468), (460, 484, 485, 461), (543, 549, 482, 458), (451, 475, 476, 452), (569, 575, 522, 516), (565, 571, 518, 512), (571, 576, 523, 518), (574, 573, 520, 521), (575, 572, 519, 522), (555, 565, 512, 502), (530, 540, 513, 503), (531, 541, 514, 504), (541, 547, 520, 514), (540, 546, 519, 513), (568, 574, 521, 515), (544, 550, 523, 517), (538, 544, 517, 511), (564, 563, 510, 511), (556, 562, 509, 503), (562, 568, 515, 509), (563, 569, 516, 510), (560, 561, 508, 507), (559, 600, 609, 506), (558, 559, 506, 505), (557, 558, 505, 504), (526, 597, 584, 324), (553, 554, 501, 500), (552, 553, 500, 499), (551, 552, 499, 497), (551, 497, 498, 577), (447, 471, 544, 538), (471, 495, 550, 544), (455, 479, 546, 540), (462, 486, 547, 541), (359, 462, 541, 531), (352, 455, 540, 530), (516, 522, 549, 543), (512, 518, 545, 539), (518, 523, 550, 545), (521, 520, 547, 548), (522, 519, 546, 549), (502, 512, 539, 529), (515, 521, 548, 542), (511, 510, 537, 538), (503, 509, 536, 530), (509, 515, 542, 536), (510, 516, 543, 537), (507, 508, 535, 534), (533, 608, 602, 373), (505, 506, 533, 532), (504, 505, 532, 531), (501, 502, 529, 528), (500, 593, 592, 527), (499, 500, 527, 526), (497, 499, 526, 525), (497, 525, 524, 498), (309, 551, 577, 307), (309, 323, 552, 551), (323, 330, 553, 552), (330, 337, 554, 553), (336, 587, 586, 337), (358, 365, 558, 557), (365, 372, 559, 558), (534, 610, 611, 507), (379, 386, 561, 560), (437, 469, 569, 563), (429, 467, 568, 562), (351, 429, 562, 556), (443, 437, 563, 564), (467, 491, 574, 568), (344, 449, 565, 555), (493, 477, 572, 575), (491, 484, 573, 574), (473, 481, 576, 571), (449, 473, 571, 565), (469, 493, 575, 569), (503, 513, 566, 556), (504, 514, 567, 557), (514, 520, 573, 567), (513, 519, 572, 566), (517, 523, 576, 570), (511, 517, 570, 564), (580, 579, 578, 582), (597, 592, 585, 584), (587, 590, 589, 586), (581, 584, 583, 580), (588, 591, 596, 595), (593, 595, 594, 592), (586, 589, 591, 588), (331, 585, 592, 527), (501, 595, 593, 500), (413, 580, 583, 415), (554, 588, 595, 501), (343, 590, 587, 336), (527, 592, 594, 528), (413, 580, 582, 414), (312, 578, 579, 313), (313, 579, 580, 413), (502, 596, 591, 555), (527, 592, 597, 526), (311, 581, 580, 413), (324, 584, 581, 311), (414, 582, 578, 312), (415, 583, 584, 324), (344, 589, 590, 343), (555, 591, 589, 344), (599, 604, 603, 598), (608, 610, 607, 602), (602, 607, 606, 601), (600, 605, 611, 609), (609, 611, 610, 608), (598, 603, 605, 600), (422, 601, 606, 423), (379, 603, 604, 378), (560, 605, 603, 379), (371, 599, 598, 372), (423, 606, 607, 380), (506, 609, 608, 533), (378, 604, 599, 371), (372, 598, 600, 559)])
me_plane_001.materials.append(mat_liebherrorange)
me_plane_001.use_remesh_preserve_volume = False
me_plane_001.use_remesh_preserve_attributes = False
me_plane_001.use_mirror_vertex_groups = False
me_plane_001.update()
me_plane = bpy.data.meshes.new('Plane')
me_plane.from_pydata([(-1.0, -1.0, 0.0), (1.0, -1.0, 0.0), (-1.0, 1.0, 0.0), (1.0, 1.0, 0.0), (1.0, -1.0, 0.0), (1.0, 1.0, 0.0), (8.298, -1.0, 0.0), (8.298, 1.0, 0.0), (1.0, -1.0, 0.0), (8.298, -1.0, 0.0), (-1.0, -13.0, 5.054e-08), (1.0, -13.0, 5.054e-08), (1.0, -13.0, 5.054e-08), (8.298, -13.0, 5.054e-08), (-1.0, -13.0, 5.054e-08), (1.0, -13.0, 5.054e-08), (1.0, -13.0, 5.054e-08), (8.298, -13.0, 5.054e-08), (2.056, -17.64, 7.01e-08), (9.354, -17.64, 7.01e-08), (1.48, -24.8, 1.003e-07), (8.778, -24.8, 1.003e-07), (8.938, -22.82, 9.19e-08), (-0.01463, -22.82, 9.19e-08), (7.292, 1.0, 0.0), (7.292, -1.0, 0.0), (7.292, -1.0, 0.0), (7.292, -13.0, 5.054e-08), (7.292, -13.0, 5.054e-08), (8.348, -17.64, 7.01e-08), (7.772, -24.8, 1.003e-07), (7.932, -22.82, 9.19e-08), (-1.0, -1.0, -0.2575), (1.0, -1.0, -0.2575), (1.0, -1.0, -0.2575), (1.0, -1.0, -0.2575), (1.0, -11.29, -0.2575), (4.568, -25.58, -0.2575), (7.292, -1.0, -0.2575), (7.292, -1.0, -0.2575), (7.292, -13.0, -0.2575), (7.292, -11.76, -0.2575), (7.074, -16.31, -0.2575), (7.932, -22.82, -0.1716), (7.204, -13.57, -3.193), (7.074, -21.06, -3.193), (1.0, -1.0, 0.0), (1.0, -1.0, -0.2575), (-1.0, 0.09547, -4.074), (1.0, 0.09547, -4.074), (1.0, 0.09547, -4.074), (7.292, 0.09547, -4.074), (-1.0, -16.65, -3.999), (1.0, -16.65, -3.999), (1.0, -16.65, -3.999), (7.292, -16.65, -3.999), (-1.0, -16.96, -4.275), (1.0, -16.96, -4.275), (1.0, -16.96, -4.275), (7.292, -16.96, -4.275), (-1.0, -39.45, -4.264), (1.0, -28.15, -4.264), (1.0, -39.45, -4.264), (7.292, -28.15, -4.264), (-1.0, -39.76, -3.088), (1.0, -39.76, -3.088), (1.0, -28.46, -3.088), (7.292, -28.46, -3.088), (-1.0, -42.42, -3.067), (1.0, -42.42, -3.067), (1.0, -31.13, -3.067), (7.292, -31.13, -3.067), (-1.0, -43.36, -2.696), (1.0, -43.36, -2.696), (-1.0, -34.55, -2.653), (2.902, -34.32, -2.653), (-1.0, -34.17, -3.173), (1.0, -34.44, -3.173), (1.0, -39.76, -3.088), (7.292, -28.46, -3.088), (6.151, -17.35, -0.1918), (7.551, -20.71, -3.21), (7.292, -3.979, -0.2575), (7.292, -3.662, -0.2872), (8.298, -3.416, 1.018e-08), (7.292, -3.416, 1.018e-08), (7.263, -0.7038, -3.121), (7.263, -2.935, -3.135), (7.387, 1.126, -4.039), (7.387, -1.105, -4.039), (7.195, -22.44, -3.121), (7.319, -20.61, -4.039), (2.903, -34.81, -3.044), (3.027, -32.98, -3.963), (5.284, -27.13, -3.127), (7.273, -0.8033, -2.159), (7.273, -3.694, -2.16), (7.175, -12.9, -3.145), (7.185, -13.0, -2.793), (7.292, -0.2948, -2.714), (-0.02158, -0.05664, -4.074), (6.229, -1.0, -0.2575), (6.229, 0.09547, -4.074), (6.229, -16.65, -3.999), (6.229, -16.96, -4.275), (6.229, -0.2948, -2.714), (-1.0, -0.2948, -2.714), (1.0, -0.2948, -2.714), (-0.02158, -0.4469, -2.714), (4.99, -0.5633, -0.2289), (4.99, 0.1419, -2.686), (7.215, -9.837, -2.578), (7.205, -9.513, -3.142), (7.189, -11.25, -3.144), (7.199, -11.46, -2.688), (7.27, -0.7751, -2.432), (7.27, -3.479, -2.436), (7.182, -12.97, -2.893), (7.212, -8.268, -2.738), (7.196, -11.4, -2.817), (7.267, -0.7502, -2.673), (7.191, -13.2, -2.933), (7.267, -3.289, -2.681), (7.179, -12.94, -2.981), (7.209, -8.402, -2.879), (7.194, -11.34, -2.931), (7.807, -8.43, -2.88), (7.82, -8.298, -2.738), (7.57, -11.33, -2.932), (7.569, -11.39, -2.818), (7.212, -8.243, -2.755), (7.196, -11.37, -2.835), (7.819, -8.273, -2.756), (7.569, -11.36, -2.836), (7.292, -3.046, -0.2575), (7.263, -2.236, -3.131), (7.387, -0.4063, -4.039), (7.273, -2.789, -2.159), (7.27, -2.632, -2.435), (7.267, -2.494, -2.678), (7.273, -1.593, -2.159), (7.292, -1.813, -0.2575), (7.263, -1.313, -3.125), (7.387, 0.5168, -4.039), (7.27, -1.513, -2.433), (7.267, -1.443, -2.675), (7.603, -1.813, -0.2577), (7.603, -3.046, -0.2577), (7.584, -2.789, -2.16), (7.584, -1.593, -2.16), (7.29, -3.956, -0.4158), (7.29, -0.9836, -0.4158), (7.29, -3.025, -0.4158), (7.29, -1.795, -0.4158), (7.602, -2.638, -0.4161), (7.602, -2.075, -0.416), (7.275, -0.8222, -1.976), (7.275, -2.813, -1.977), (7.275, -1.614, -1.977), (7.586, -2.541, -1.977), (7.586, -1.992, -1.977), (7.275, -3.722, -1.977), (1.0, -1.0, 0.0), (-1.0, -1.0, 0.0), (1.0, 1.0, 0.0), (-1.0, 1.0, 0.0), (-1.0, -1.0, 0.0), (-1.0, 1.0, 0.0), (-8.298, -1.0, 0.0), (-8.298, 1.0, 0.0), (-1.0, -1.0, 0.0), (-8.298, -1.0, 0.0), (1.0, -13.0, 5.054e-08), (-1.0, -13.0, 5.054e-08), (-1.0, -13.0, 5.054e-08), (-8.298, -13.0, 5.054e-08), (1.0, -13.0, 5.054e-08), (-1.0, -13.0, 5.054e-08), (-1.0, -13.0, 5.054e-08), (-8.298, -13.0, 5.054e-08), (-2.056, -17.64, 7.01e-08), (-9.354, -17.64, 7.01e-08), (-1.48, -24.8, 1.003e-07), (-8.778, -24.8, 1.003e-07), (-8.938, -22.82, 9.19e-08), (0.01463, -22.82, 9.19e-08), (-7.292, 1.0, 0.0), (-7.292, -1.0, 0.0), (-7.292, -1.0, 0.0), (-7.292, -13.0, 5.054e-08), (-7.292, -13.0, 5.054e-08), (-8.348, -17.64, 7.01e-08), (-7.772, -24.8, 1.003e-07), (-7.932, -22.82, 9.19e-08), (1.0, -1.0, -0.2575), (-1.0, -1.0, -0.2575), (-1.0, -1.0, -0.2575), (-1.0, -1.0, -0.2575), (-1.0, -11.29, -0.2575), (-4.568, -25.58, -0.2575), (-7.292, -1.0, -0.2575), (-7.292, -1.0, -0.2575), (-7.292, -13.0, -0.2575), (-7.292, -11.76, -0.2575), (-7.074, -16.31, -0.2575), (-7.932, -22.82, -0.1716), (-7.204, -13.57, -3.193), (-7.074, -21.06, -3.193), (-1.0, -1.0, 0.0), (-1.0, -1.0, -0.2575), (1.0, 0.09547, -4.074), (-1.0, 0.09547, -4.074), (-1.0, 0.09547, -4.074), (-7.292, 0.09547, -4.074), (1.0, -16.65, -3.999), (-1.0, -16.65, -3.999), (-1.0, -16.65, -3.999), (-7.292, -16.65, -3.999), (1.0, -16.96, -4.275), (-1.0, -16.96, -4.275), (-1.0, -16.96, -4.275), (-7.292, -16.96, -4.275), (1.0, -39.45, -4.264), (-1.0, -28.15, -4.264), (-1.0, -39.45, -4.264), (-7.292, -28.15, -4.264), (1.0, -39.76, -3.088), (-1.0, -39.76, -3.088), (-1.0, -28.46, -3.088), (-7.292, -28.46, -3.088), (1.0, -42.42, -3.067), (-1.0, -42.42, -3.067), (-1.0, -31.13, -3.067), (-7.292, -31.13, -3.067), (1.0, -43.36, -2.696), (-1.0, -43.36, -2.696), (1.0, -34.55, -2.653), (-2.902, -34.32, -2.653), (1.0, -34.17, -3.173), (-1.0, -34.44, -3.173), (-1.0, -39.76, -3.088), (-7.292, -28.46, -3.088), (-6.151, -17.35, -0.1918), (-7.551, -20.71, -3.21), (-7.292, -3.979, -0.2575), (-7.292, -3.662, -0.2872), (-8.298, -3.416, 1.018e-08), (-7.292, -3.416, 1.018e-08), (-7.263, -0.7038, -3.121), (-7.263, -2.935, -3.135), (-7.387, 1.126, -4.039), (-7.387, -1.105, -4.039), (-7.195, -22.44, -3.121), (-7.319, -20.61, -4.039), (-2.903, -34.81, -3.044), (-3.027, -32.98, -3.963), (-5.284, -27.13, -3.127), (-7.273, -0.8033, -2.159), (-7.273, -3.694, -2.16), (-7.175, -12.9, -3.145), (-7.185, -13.0, -2.793), (-7.292, -0.2948, -2.714), (0.02158, -0.05664, -4.074), (-6.229, -1.0, -0.2575), (-6.229, 0.09547, -4.074), (-6.229, -16.65, -3.999), (-6.229, -16.96, -4.275), (-6.229, -0.2948, -2.714), (1.0, -0.2948, -2.714), (-1.0, -0.2948, -2.714), (0.02158, -0.4469, -2.714), (-4.99, -0.5633, -0.2289), (-4.99, 0.1419, -2.686), (-7.215, -9.837, -2.578), (-7.205, -9.513, -3.142), (-7.189, -11.25, -3.144), (-7.199, -11.46, -2.688), (-7.27, -0.7751, -2.432), (-7.27, -3.479, -2.436), (-7.182, -12.97, -2.893), (-7.212, -8.268, -2.738), (-7.196, -11.4, -2.817), (-7.267, -0.7502, -2.673), (-7.191, -13.2, -2.933), (-7.267, -3.289, -2.681), (-7.179, -12.94, -2.981), (-7.209, -8.402, -2.879), (-7.194, -11.34, -2.931), (-7.807, -8.43, -2.88), (-7.82, -8.298, -2.738), (-7.57, -11.33, -2.932), (-7.569, -11.39, -2.818), (-7.212, -8.243, -2.755), (-7.196, -11.37, -2.835), (-7.819, -8.273, -2.756), (-7.569, -11.36, -2.836), (-7.292, -3.046, -0.2575), (-7.263, -2.236, -3.131), (-7.387, -0.4063, -4.039), (-7.273, -2.789, -2.159), (-7.27, -2.632, -2.435), (-7.267, -2.494, -2.678), (-7.273, -1.593, -2.159), (-7.292, -1.813, -0.2575), (-7.263, -1.313, -3.125), (-7.387, 0.5168, -4.039), (-7.27, -1.513, -2.433), (-7.267, -1.443, -2.675), (-7.603, -1.813, -0.2577), (-7.603, -3.046, -0.2577), (-7.584, -2.789, -2.16), (-7.584, -1.593, -2.16), (-7.29, -3.956, -0.4158), (-7.29, -0.9836, -0.4158), (-7.29, -3.025, -0.4158), (-7.29, -1.795, -0.4158), (-7.602, -2.638, -0.4161), (-7.602, -2.075, -0.416), (-7.275, -0.8222, -1.976), (-7.275, -2.813, -1.977), (-7.275, -1.614, -1.977), (-7.586, -2.541, -1.977), (-7.586, -1.992, -1.977), (-7.275, -3.722, -1.977)], [(101, 39), (32, 0), (1, 33), (66, 70), (78, 66), (67, 79), (45, 81), (263, 201), (194, 162), (163, 195), (228, 232), (240, 228), (229, 241), (207, 243)], [(0, 1, 3, 2), (3, 1, 4, 5), (24, 25, 6, 7), (25, 4, 8, 26), (26, 8, 46, 12, 27, 85), (1, 0, 10, 11), (27, 12, 16, 28), (11, 10, 14, 15), (28, 16, 18, 29), (31, 23, 20, 30), (29, 18, 23, 31), (10, 11, 18, 23), (19, 29, 31, 22), (22, 31, 30, 21), (17, 28, 29, 19), (13, 27, 28, 17), (9, 26, 85, 84), (6, 25, 26, 9), (5, 4, 25, 24), (46, 8, 35, 47), (124, 112, 113, 125), (140, 95, 115, 144), (23, 31, 43, 37), (27, 85, 83, 40), (25, 4, 34, 38), (29, 28, 41, 42), (31, 29, 42, 43), (42, 41, 44, 45), (12, 46, 47, 36), (122, 87, 112, 124), (102, 105, 108, 100), (102, 50, 54, 103), (48, 49, 53, 52), (103, 54, 58, 104), (52, 53, 57, 56), (42, 45, 94, 80), (56, 57, 61, 60), (43, 42, 80, 37), (60, 61, 65, 64), (62, 78, 92, 93), (64, 65, 69, 68), (68, 69, 73, 72), (72, 73, 75, 74), (74, 75, 77, 76), (65, 77, 75, 73, 69), (58, 62, 93, 91, 55, 59, 104), (90, 91, 93, 92), (84, 85, 27, 13), (85, 26, 39, 141, 134, 82), (83, 85, 82), (158, 156, 95, 140), (142, 86, 88, 143), (87, 89, 91, 90), (36, 16, 14), (145, 120, 86, 142), (125, 113, 97, 123), (121, 123, 97, 44), (78, 74, 75, 77, 92), (114, 119, 117, 98), (39, 99, 110, 109), (55, 103, 104, 59), (51, 102, 103, 55), (99, 105, 102, 51), (96, 116, 118, 111), (111, 118, 119, 114), (98, 117, 123, 121), (119, 125, 123, 117), (144, 115, 120, 145), (116, 122, 124, 118), (125, 119, 129, 128), (127, 126, 128, 129), (118, 124, 126, 127), (129, 119, 131, 133), (124, 125, 128, 126), (131, 130, 132, 133), (127, 129, 133, 132), (118, 127, 132, 130), (119, 118, 130, 131), (75, 94, 92, 77), (116, 138, 139, 122), (122, 139, 135, 87), (87, 135, 136, 89), (161, 157, 137, 96), (96, 137, 138, 116), (138, 144, 145, 139), (139, 145, 142, 135), (135, 142, 143, 136), (152, 134, 147, 154), (137, 140, 144, 138), (159, 160, 149, 148), (158, 140, 149, 160), (134, 141, 146, 147), (140, 137, 148, 149), (141, 153, 155, 146), (147, 146, 155, 154), (157, 152, 154, 159), (82, 134, 152, 150), (141, 39, 151, 153), (137, 157, 159, 148), (153, 158, 160, 155), (154, 155, 160, 159), (150, 152, 157, 161), (153, 151, 156, 158), (162, 164, 165, 163), (165, 167, 166, 163), (186, 169, 168, 187), (187, 188, 170, 166), (188, 247, 189, 174, 208, 170), (163, 173, 172, 162), (189, 190, 178, 174), (173, 177, 176, 172), (190, 191, 180, 178), (193, 192, 182, 185), (191, 193, 185, 180), (172, 185, 180, 173), (181, 184, 193, 191), (184, 183, 192, 193), (179, 181, 191, 190), (175, 179, 190, 189), (171, 246, 247, 188), (168, 171, 188, 187), (167, 186, 187, 166), (208, 209, 197, 170), (286, 287, 275, 274), (302, 306, 277, 257), (185, 199, 205, 193), (189, 202, 245, 247), (187, 200, 196, 166), (191, 204, 203, 190), (193, 205, 204, 191), (204, 207, 206, 203), (174, 198, 209, 208), (284, 286, 274, 249), (264, 262, 270, 267), (264, 265, 216, 212), (210, 214, 215, 211), (265, 266, 220, 216), (214, 218, 219, 215), (204, 242, 256, 207), (218, 222, 223, 219), (205, 199, 242, 204), (222, 226, 227, 223), (224, 255, 254, 240), (226, 230, 231, 227), (230, 234, 235, 231), (234, 236, 237, 235), (236, 238, 239, 237), (227, 231, 235, 237, 239), (220, 266, 221, 217, 253, 255, 224), (252, 254, 255, 253), (246, 175, 189, 247), (247, 244, 296, 303, 201, 188), (245, 244, 247), (320, 302, 257, 318), (304, 305, 250, 248), (249, 252, 253, 251), (198, 176, 178), (307, 304, 248, 282), (287, 285, 259, 275), (283, 206, 259, 285), (240, 254, 239, 237, 236), (276, 260, 279, 281), (201, 271, 272, 261), (217, 221, 266, 265), (213, 217, 265, 264), (261, 213, 264, 267), (258, 273, 280, 278), (273, 276, 281, 280), (260, 283, 285, 279), (281, 279, 285, 287), (306, 307, 282, 277), (278, 280, 286, 284), (287, 290, 291, 281), (289, 291, 290, 288), (280, 289, 288, 286), (291, 295, 293, 281), (286, 288, 290, 287), (293, 295, 294, 292), (289, 294, 295, 291), (280, 292, 294, 289), (281, 293, 292, 280), (237, 239, 254, 256), (278, 284, 301, 300), (284, 249, 297, 301), (249, 251, 298, 297), (323, 258, 299, 319), (258, 278, 300, 299), (300, 301, 307, 306), (301, 297, 304, 307), (297, 298, 305, 304), (314, 316, 309, 296), (299, 300, 306, 302), (321, 310, 311, 322), (320, 322, 311, 302), (296, 309, 308, 303), (302, 311, 310, 299), (303, 308, 317, 315), (309, 316, 317, 308), (319, 321, 316, 314), (244, 312, 314, 296), (303, 315, 313, 201), (299, 310, 321, 319), (315, 317, 322, 320), (316, 321, 322, 317), (312, 323, 319, 314), (315, 320, 318, 313)])
me_plane.materials.append(mat_whithecab)
me_plane.use_remesh_preserve_volume = False
me_plane.use_remesh_preserve_attributes = False
me_plane.use_mirror_vertex_groups = False
me_plane.update()

# ---- objects
ob_liebherr538 = bpy.data.objects.new('LIEBHERR538', None)
ob_frontleftrim = bpy.data.objects.new('frontLeftRim', me_cylinder_002)
ob_rearaxle = bpy.data.objects.new('rearAxle', me_cylinder_001)
ob_frontaxle = bpy.data.objects.new('frontAxle', me_cylinder)
ob_chassis = bpy.data.objects.new('Chassis', me_plane_003)
ob_backhood = bpy.data.objects.new('BackHood', me_plane_001)
ob_cab = bpy.data.objects.new('Cab', me_plane)
ob_lamp = bpy.data.objects.new('Lamp', light_lamp)
ob_camera = bpy.data.objects.new('Camera', cam_camera)

# ---- transforms, parenting, visibility, modifiers, constraints
ob_liebherr538.location = (0.0, 2.123, -0.7076)
ob_liebherr538.empty_image_offset = (0.0, 0.0)
ob_liebherr538.lineart.crease_threshold = 0.0
ob_frontleftrim.parent = ob_liebherr538
ob_frontleftrim.location = (2.332, -3.208, -1.653)
ob_frontleftrim.rotation_euler = (0.0, -1.571, 0.0)
ob_frontleftrim.scale = (1.0, 1.0, 0.7293)
ob_frontleftrim.lineart.crease_threshold = 0.0
ob_rearaxle.parent = ob_liebherr538
ob_rearaxle.location = (0.02117, 4.444, -1.622)
ob_rearaxle.rotation_euler = (0.0, -1.571, 0.0)
ob_rearaxle.scale = (0.152, 0.152, 2.603)
ob_rearaxle.lineart.crease_threshold = 0.0
ob_frontaxle.parent = ob_liebherr538
ob_frontaxle.location = (0.02117, -3.229, -1.622)
ob_frontaxle.rotation_euler = (0.0, -1.571, 0.0)
ob_frontaxle.scale = (0.152, 0.152, 2.603)
ob_frontaxle.lineart.crease_threshold = 0.0
ob_chassis.parent = ob_liebherr538
ob_chassis.location = (-0.04892, 7.926, -0.7764)
ob_chassis.scale = (0.2683, 0.2374, 1.0)
ob_chassis.lineart.crease_threshold = 0.0
ob_backhood.parent = ob_liebherr538
ob_backhood.matrix_parent_inverse = Matrix(((1.0, 0.0, 0.0, -0.0), (0.0, 1.0, 0.0, -2.123), (0.0, 0.0, 1.0, 0.7076), (0.0, 0.0, 0.0, 1.0)))
ob_backhood.location = (-0.03002, 5.514, 1.827)
ob_backhood.scale = (0.1222, 0.1573, 1.0)
ob_backhood.lineart.crease_threshold = 0.0
ob_cab.parent = ob_liebherr538
ob_cab.matrix_parent_inverse = Matrix(((1.0, 0.0, 0.0, -0.0), (0.0, 1.0, 0.0, -2.123), (0.0, 0.0, 1.0, 0.7076), (0.0, 0.0, 0.0, 1.0)))
ob_cab.location = (-0.05243, 5.062, 3.911)
ob_cab.scale = (0.273, 0.1355, 1.0)
ob_cab.lineart.crease_threshold = 0.0
ob_lamp.location = (6.892, 1.005, 7.066)
ob_lamp.rotation_euler = (0.6503, 0.05522, 1.866)
ob_lamp.lock_rotations_4d = False
ob_lamp.empty_display_type = 'ARROWS'
ob_lamp.color = (0.0, 0.0, 0.0, 0.0)
ob_lamp.lineart.crease_threshold = 0.0
ob_camera.location = (7.481, -6.508, 5.344)
ob_camera.rotation_euler = (1.109, 0.01082, 0.8149)
ob_camera.lock_rotations_4d = False
ob_camera.empty_display_type = 'ARROWS'
ob_camera.color = (0.0, 0.0, 0.0, 0.0)
ob_camera.display_type = 'WIRE'
ob_camera.lineart.crease_threshold = 0.0

# ---- collection membership
col_collection_1.objects.link(ob_liebherr538)
col_collection_1.objects.link(ob_frontleftrim)
col_collection_1.objects.link(ob_rearaxle)
col_collection_1.objects.link(ob_frontaxle)
col_collection_1.objects.link(ob_chassis)
col_collection_1.objects.link(ob_backhood)
col_collection_1.objects.link(ob_cab)
col_collection_1.objects.link(ob_lamp)
col_collection_1.objects.link(ob_camera)

# ---- scene / render settings (as saved in the file)
scene.camera = ob_camera
scene.frame_start = 1; scene.frame_end = 250; scene.frame_set(1)
scene.render.engine = 'BLENDER_EEVEE_NEXT'
scene.render.resolution_percentage = 50
scene.render.dither_intensity = 0.0
scene.cycles.use_denoising = False
scene.cycles.samples = 10
scene.cycles.sampling_pattern = 'TABULATED_SOBOL'
scene.cycles.light_sampling_threshold = 0.0
scene.cycles.use_adaptive_sampling = False
scene.cycles.use_light_tree = False
scene.cycles.blur_glossy = 0.0
scene.cycles.pixel_filter_type = 'GAUSSIAN'
scene.cycles.sample_clamp_indirect = 0.0
scene.view_settings.view_transform = 'Standard'
bpy.context.view_layer.update()
